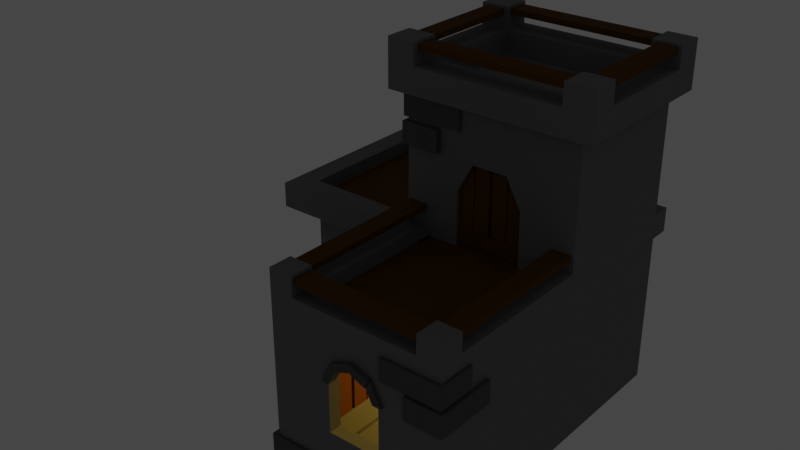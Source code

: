 # Source: MainTown.blend  (saved by Blender 2.83.19; exported with 4.5.12 LTS)
import bpy
from mathutils import Matrix  # noqa: F401  (used for matrix-valued properties, if any)

bpy.ops.wm.read_factory_settings(use_empty=True)
scene = bpy.context.scene
scene.name = 'Scene'

# ---- collections
col_collection = bpy.data.collections.new('Collection'); scene.collection.children.link(col_collection)
col_stone = bpy.data.collections.new('Stone'); scene.collection.children.link(col_stone)
col_wood = bpy.data.collections.new('Wood'); scene.collection.children.link(col_wood)
col_darkstone = bpy.data.collections.new('DarkStone'); scene.collection.children.link(col_darkstone)
col_grass = bpy.data.collections.new('gRASS'); scene.collection.children.link(col_grass)

# ---- materials (node trees are filled in below, after node groups)
mat_stone = bpy.data.materials.new('Stone')
mat_wood = bpy.data.materials.new('Wood')
mat_darkstone = bpy.data.materials.new('DarkStone')
mat_darkstone_001 = bpy.data.materials.new('DarkStone.001')

# ---- material node trees
mat_stone.use_nodes = True; mat_stone.node_tree.nodes.clear()
_N = mat_stone.node_tree.nodes; _L = mat_stone.node_tree.links
n0 = _N.new('ShaderNodeBsdfPrincipled'); n0.name = 'Principled BSDF'; n0.location = (10, 300)
n0.distribution = 'GGX'
n0.subsurface_method = 'BURLEY'
n0.inputs[0].default_value = (0.1952, 0.1952, 0.1952, 1.0)
n0.inputs[2].default_value = 0.8818
n0.inputs[3].default_value = 1.45
n0.inputs[13].default_value = 0.08636
n0.inputs[27].default_value = (0.0, 0.0, 0.0, 1.0)
n0.inputs[28].default_value = 1.0
n1 = _N.new('ShaderNodeOutputMaterial'); n1.name = 'Material Output'; n1.location = (300, 300)
_L.new(n0.outputs[0], n1.inputs[0])
n1.is_active_output = True
mat_wood.use_nodes = True; mat_wood.node_tree.nodes.clear()
_N = mat_wood.node_tree.nodes; _L = mat_wood.node_tree.links
n0 = _N.new('ShaderNodeBsdfPrincipled'); n0.name = 'Principled BSDF'; n0.location = (10, 300)
n0.distribution = 'GGX'
n0.subsurface_method = 'BURLEY'
n0.inputs[0].default_value = (0.1158, 0.04129, 0.004363, 1.0)
n0.inputs[2].default_value = 0.7591
n0.inputs[3].default_value = 1.45
n0.inputs[13].default_value = 0.08182
n0.inputs[27].default_value = (0.0, 0.0, 0.0, 1.0)
n0.inputs[28].default_value = 1.0
n1 = _N.new('ShaderNodeOutputMaterial'); n1.name = 'Material Output'; n1.location = (300, 300)
_L.new(n0.outputs[0], n1.inputs[0])
n1.is_active_output = True
mat_darkstone.use_nodes = True; mat_darkstone.node_tree.nodes.clear()
_N = mat_darkstone.node_tree.nodes; _L = mat_darkstone.node_tree.links
n0 = _N.new('ShaderNodeOutputMaterial'); n0.name = 'Material Output'; n0.location = (300, 300)
n1 = _N.new('ShaderNodeBsdfPrincipled'); n1.name = 'Principled BSDF'; n1.location = (10, 300)
n1.distribution = 'GGX'
n1.subsurface_method = 'BURLEY'
n1.inputs[0].default_value = (0.1092, 0.1092, 0.1092, 1.0)
n1.inputs[2].default_value = 0.7364
n1.inputs[3].default_value = 1.45
n1.inputs[13].default_value = 0.01364
n1.inputs[27].default_value = (0.0, 0.0, 0.0, 1.0)
n1.inputs[28].default_value = 1.0
_L.new(n1.outputs[0], n0.inputs[0])
n0.is_active_output = True
mat_darkstone_001.use_nodes = True; mat_darkstone_001.node_tree.nodes.clear()
_N = mat_darkstone_001.node_tree.nodes; _L = mat_darkstone_001.node_tree.links
n0 = _N.new('ShaderNodeOutputMaterial'); n0.name = 'Material Output'; n0.location = (300, 300)
n1 = _N.new('ShaderNodeBsdfPrincipled'); n1.name = 'Principled BSDF'; n1.location = (10, 300)
n1.distribution = 'GGX'
n1.subsurface_method = 'BURLEY'
n1.inputs[0].default_value = (0.1092, 0.1092, 0.1092, 1.0)
n1.inputs[2].default_value = 0.7364
n1.inputs[3].default_value = 1.45
n1.inputs[13].default_value = 0.01364
n1.inputs[27].default_value = (0.0, 0.0, 0.0, 1.0)
n1.inputs[28].default_value = 1.0
_L.new(n1.outputs[0], n0.inputs[0])
n0.is_active_output = True

# ---- world
world_world = bpy.data.worlds.new('World'); scene.world = world_world
world_world.use_nodes = True; world_world.node_tree.nodes.clear()
_N = world_world.node_tree.nodes; _L = world_world.node_tree.links
n0 = _N.new('ShaderNodeOutputWorld'); n0.name = 'World Output'; n0.location = (300, 300)
n1 = _N.new('ShaderNodeBackground'); n1.name = 'Background'; n1.location = (10, 300)
n1.inputs[0].default_value = (0.05088, 0.05088, 0.05088, 1.0)
_L.new(n1.outputs[0], n0.inputs[0])
n0.is_active_output = True
world_world.color = (0.05088, 0.05088, 0.05088)
world_world.use_sun_shadow = False
world_world.sun_shadow_jitter_overblur = 0.0

# ---- lights
light_001 = bpy.data.lights.new('Точечный источник.001', 'POINT')
light_001.color = (1.0, 0.653, 0.1001)
light_001.transmission_factor = 0.0
light_001.energy = 280.5
light_001.shadow_soft_size = 0.07
light_001.shadow_maximum_resolution = 0.006
light_001.use_absolute_resolution = True

# ---- meshes
me_cube_004 = bpy.data.meshes.new('Cube.004')
me_cube_004.from_pydata([(-1.0, -0.4129, -0.94), (-0.7267, -0.7267, 1.0), (-1.0, 0.4129, -0.94), (-0.7267, 0.7267, 1.0), (0.3008, -1.0, -0.3008), (0.7267, -0.7267, 1.0), (1.0, 1.0, -1.0), (0.7267, 0.7267, 1.0), (-1.0, 2.623, -1.0), (1.0, 2.623, -1.0), (1.0, 2.623, 1.0), (-1.277, 0.7181, 0.7158), (-1.992, 0.7181, 0.7197), (-0.8359, 1.194, 2.676), (0.8359, 1.194, 2.676), (-0.8359, 2.429, 2.676), (0.8359, 2.429, 2.676), (-1.0, -0.239, 0.1742), (0.3757, 1.0, 1.452), (0.2342, -1.0, 0.4616), (-1.0, 2.071, 1.242), (-1.0, 0.239, 0.1742), (-1.148, 0.7181, 0.7156), (-1.0, 0.7181, 1.0), (-1.159, 0.8706, 2.676), (1.159, 0.8706, 2.676), (-1.159, 2.753, 2.676), (1.159, 2.753, 2.676), (-1.426, 1.0, -0.2281), (-0.3008, -1.0, -0.3008), (-1.0, -0.09684, 0.2302), (-1.0, 0.06531, 0.2289), (-0.2342, -1.0, 0.4616), (-1.501, 1.0, 0.3556), (-1.0, -0.4129, -0.1141), (-1.0, 0.4129, -0.1141), (-1.785, 1.0, 0.3556), (-1.861, 1.0, -0.2281), (-2.286, 2.623, 1.0), (-2.286, 2.623, -1.0), (-1.605, 1.0, 0.4088), (-1.0, 1.0, -1.0), (-1.681, 1.0, 0.4088), (-2.286, 1.0, -1.0), (-1.0, 1.552, 1.242), (-2.286, 1.0, 1.0), (-1.426, 1.0, 0.2281), (-1.861, 1.0, 0.2281), (0.9992, 2.859, 0.7217), (0.9992, 2.859, 1.0), (0.9992, 2.623, 0.7217), (0.9992, 2.623, 1.0), (-0.7267, -0.7267, 0.8047), (-0.7267, 0.7267, 0.8047), (0.7267, -0.7267, 0.8047), (0.7267, 0.7267, 0.8047), (-1.426, 1.11, -0.2281), (-1.501, 1.11, 0.3556), (-1.785, 1.11, 0.3556), (-1.861, 1.11, -0.2281), (-1.605, 1.11, 0.4088), (-1.681, 1.11, 0.4088), (-1.426, 1.11, 0.2281), (-1.861, 1.11, 0.2281), (-0.8822, -0.4129, -0.9285), (-0.8822, 0.4129, -0.9285), (1.118, 1.0, -0.9886), (-0.8822, -0.239, 0.1856), (-0.8822, 0.239, 0.1856), (-0.8822, -0.09684, 0.2416), (-0.8822, 0.06531, 0.2403), (-0.8822, -0.4129, -0.1027), (-0.8822, 0.4129, -0.1027), (-1.0, -1.0, -1.0), (-0.0509, -1.0, 0.5476), (0.0509, -1.0, 0.5476), (1.0, -1.0, -1.0), (1.0, -1.0, 1.0), (-1.0, -1.0, 1.0), (0.3008, -1.0, 0.3008), (-0.3008, -1.0, 0.3008), (0.3008, -0.8542, -0.3008), (0.2342, -0.8542, 0.4616), (-0.3008, -0.8542, -0.3008), (-0.2342, -0.8542, 0.4616), (-0.0509, -0.8542, 0.5476), (0.0509, -0.8542, 0.5476), (0.3008, -0.8542, 0.3008), (-0.3008, -0.8542, 0.3008), (-1.0, -0.7266, 1.0), (-0.7262, -1.0, 1.0), (0.7243, -1.0, 1.0), (1.0, -0.7266, 1.0), (-0.3752, 1.0, 0.8329), (0.3804, 1.0, 0.8329), (0.7267, -0.7267, 1.216), (1.0, -1.0, 1.216), (0.7243, -1.0, 1.216), (1.0, -0.7266, 1.216), (-0.7267, -0.7267, 1.225), (-1.0, -1.0, 1.225), (-1.0, -0.7266, 1.225), (-0.7262, -1.0, 1.225), (-2.055, 1.0, 1.0), (-2.286, 1.231, 1.0), (-2.286, 2.392, 1.0), (-2.055, 2.623, 1.0), (-0.8379, 0.8706, 2.676), (-1.159, 1.194, 2.676), (-1.159, 2.427, 2.676), (-0.8372, 2.753, 2.676), (0.8362, 2.753, 2.676), (1.159, 2.431, 2.676), (1.159, 1.194, 2.676), (0.8362, 0.8706, 2.676), (-0.8359, 1.194, 2.408), (0.8359, 1.194, 2.408), (-0.8359, 2.429, 2.408), (0.8359, 2.429, 2.408), (-0.8359, 1.194, 2.923), (-1.159, 0.8706, 2.923), (-0.8379, 0.8706, 2.923), (-1.159, 1.194, 2.923), (0.8359, 1.194, 2.918), (1.159, 0.8706, 2.918), (1.159, 1.194, 2.918), (0.8362, 0.8706, 2.918), (0.8359, 2.429, 2.916), (1.159, 2.753, 2.916), (0.8362, 2.753, 2.916), (1.159, 2.431, 2.916), (-0.8359, 2.429, 2.919), (-1.159, 2.753, 2.919), (-1.159, 2.427, 2.919), (-0.8372, 2.753, 2.919), (-1.159, 2.753, 2.38), (1.159, 2.753, 2.38), (-1.159, 0.8706, 2.38), (1.159, 0.8706, 2.384), (-1.0, 1.597, 1.703), (-1.0, 2.027, 1.703), (1.0, 2.623, 2.381), (0.201, 1.0, 1.781), (-1.0, 2.623, 1.0), (-0.3745, 1.0, 1.452), (-1.0, 1.738, 1.776), (-1.0, 1.886, 1.776), (-0.1998, 1.0, 1.78), (-1.0, 2.623, 2.381), (-1.0, 1.552, 1.587), (-1.0, 2.071, 1.587), (-0.8868, 2.071, 1.242), (-0.8868, 1.552, 1.242), (-0.8868, 1.597, 1.703), (-0.8868, 2.027, 1.703), (-0.8868, 1.738, 1.776), (-0.8868, 1.886, 1.776), (-0.8868, 1.552, 1.587), (-0.8868, 2.071, 1.587), (-1.0, 0.8935, 0.7978), (-1.0, 0.8599, 0.7179), (1.0, -1.0, 0.7357), (-1.148, 1.0, 0.7156), (-0.7267, 0.5521, 1.0), (-2.055, 0.7181, 1.0), (-1.992, 1.0, 0.7197), (-1.0, 2.623, 0.7217), (1.0, 1.0, 0.7436), (-1.277, 1.0, 0.7158), (-2.286, 2.444, 0.7267), (-1.0, -1.0, 0.7139), (-2.286, 1.0, 0.7155), (-2.126, 1.0, 0.7166), (-0.7222, -1.0, 0.7161), (-1.0, 0.8126, 0.8454), (-1.0, 0.676, 0.7176), (-2.286, 0.7181, 1.0), (-1.0, 0.5496, 1.0), (-0.4221, -1.0, 0.7184), (-1.0, 1.0, 0.7179), (-1.0, -0.6744, 0.7164), (-1.0, -0.853, 0.715), (0.7336, -1.0, 0.7336), (0.4363, -1.0, 0.7313), (-2.286, 1.228, 0.7172), (-2.286, 2.623, 0.723), (-2.286, 0.7181, 0.7155), (-2.126, 0.7181, 0.7166), (-1.0, 0.7181, 0.7179), (-2.537, 2.623, 1.0), (-2.537, 1.0, 1.0), (-2.537, 1.231, 1.0), (-2.537, 2.392, 1.0), (-2.537, 2.444, 0.7267), (-2.537, 1.0, 0.7155), (-2.537, 0.7181, 1.0), (-2.537, 1.228, 0.7172), (-2.537, 2.623, 0.723), (-2.537, 0.7181, 0.7155), (-2.286, 2.859, 1.0), (-2.055, 2.859, 1.0), (-1.0, 2.859, 1.0), (-1.0, 2.859, 0.7217), (-2.286, 2.859, 0.723), (-2.537, 2.859, 1.0), (-2.537, 2.859, 0.723), (0.7267, 1.111, 1.0), (-0.7267, 1.111, 0.8047), (0.7267, 1.111, 0.8047), (-0.7227, 0.999, 0.6433), (0.7303, 0.999, 0.6433), (1.0, 1.0, 1.0), (0.7303, 1.0, 0.648), (-1.0, 1.0, 2.381), (-1.0, 1.0, 1.0), (1.0, 1.0, 2.383), (-0.7227, 1.0, 0.648), (0.3757, 1.159, 1.452), (-0.3752, 1.159, 0.8329), (0.3804, 1.159, 0.8329), (0.201, 1.159, 1.781), (-0.3745, 1.159, 1.452), (-0.1998, 1.159, 1.78)], [(6, 66)], [(213, 215, 138, 137), (6, 167, 161, 76), (19, 75, 86, 82), (41, 6, 76, 73), (1, 5, 54, 52), (8, 166, 143, 10, 9), (8, 41, 43, 39), (211, 167, 6, 9, 10), (6, 41, 8, 9), (187, 12, 176), (105, 104, 45, 171, 184, 169, 185, 38), (15, 13, 115, 117), (215, 141, 136, 138), (141, 148, 135, 136), (148, 213, 137, 135), (78, 90, 102, 100), (7, 5, 92, 211), (5, 91, 97, 95), (202, 201, 49, 48), (184, 171, 172, 165, 168, 162, 179, 166, 185, 169), (103, 214, 179, 162, 168, 165, 172, 171, 45), (143, 166, 50, 51), (14, 13, 107, 114), (15, 16, 111, 110), (16, 14, 113, 112), (13, 15, 109, 108), (0, 2, 41, 73), (34, 0, 73, 170, 181), (2, 35, 160, 179, 41), (31, 30, 180, 175), (30, 17, 34, 181, 180), (21, 31, 175, 160, 35), (11, 22, 23), (12, 11, 23, 164, 176), (171, 184, 169, 185, 39, 43), (22, 188, 23), (46, 28, 41, 179, 162), (37, 47, 172, 171, 43), (28, 37, 43, 41), (42, 40, 168, 165), (40, 33, 46, 162, 168), (36, 42, 165, 172, 47), (38, 185, 166, 143), (166, 202, 48, 50), (51, 50, 48, 49), (55, 53, 52, 54), (5, 7, 55, 54), (3, 163, 1, 52, 53), (46, 33, 57, 62), (47, 37, 59, 63), (33, 40, 60, 57), (36, 47, 63, 58), (37, 28, 56, 59), (28, 46, 62, 56), (42, 36, 58, 61), (40, 42, 61, 60), (34, 17, 67, 71), (0, 34, 71, 64), (17, 30, 69, 67), (21, 35, 72, 68), (35, 2, 65, 72), (2, 0, 64, 65), (31, 21, 68, 70), (30, 31, 70, 69), (29, 80, 173, 170, 73), (79, 4, 76, 161, 182), (4, 29, 73, 76), (29, 4, 81, 83), (74, 75, 183, 178), (32, 80, 88, 84), (32, 74, 178, 173, 80), (75, 19, 79, 182, 183), (80, 29, 83, 88), (79, 19, 82, 87), (4, 79, 87, 81), (74, 32, 84, 85), (75, 74, 85, 86), (95, 97, 96), (89, 1, 163, 177), (90, 1, 99, 102), (91, 5, 1, 90), (92, 5, 95, 98), (216, 214, 3), (212, 7, 211), (98, 95, 96), (91, 77, 96, 97), (77, 92, 98, 96), (99, 101, 100), (102, 99, 100), (1, 89, 101, 99), (89, 78, 100, 101), (115, 116, 118, 117), (24, 107, 121, 120), (108, 24, 120, 122), (26, 109, 133, 132), (110, 26, 132, 134), (16, 112, 130, 127), (27, 111, 129, 128), (14, 114, 126, 123), (114, 25, 124, 126), (16, 15, 117, 118), (14, 16, 118, 116), (13, 14, 116, 115), (121, 119, 120), (122, 120, 119), (13, 108, 122, 119), (107, 13, 119, 121), (125, 123, 124), (126, 124, 123), (113, 14, 123, 125), (25, 113, 125, 124), (129, 127, 128), (130, 128, 127), (111, 16, 127, 129), (112, 27, 128, 130), (133, 131, 132), (134, 132, 131), (15, 110, 134, 131), (109, 15, 131, 133), (136, 135, 26, 110, 111, 27), (135, 137, 24, 108, 109, 26), (137, 138, 25, 114, 107, 24), (138, 136, 27, 112, 113, 25), (139, 145, 155, 153), (10, 143, 148, 141), (211, 10, 141, 215), (147, 144, 221, 222), (44, 20, 143, 214), (149, 44, 214, 213), (20, 150, 148, 143), (44, 149, 157, 152), (146, 145, 213, 148), (149, 139, 153, 157), (145, 139, 149, 213), (140, 146, 148, 150), (145, 146, 156, 155), (140, 150, 158, 154), (150, 20, 151, 158), (146, 140, 154, 156), (20, 44, 152, 151), (143, 214, 179, 166), (161, 167, 211, 92, 77), (186, 187, 176), (181, 170, 78), (175, 180, 78, 89, 177, 174), (174, 177, 214), (160, 175, 174, 159), (159, 174, 214), (178, 183, 77, 91, 90, 78), (173, 178, 78), (165, 168, 11, 12), (179, 214, 23, 188), (103, 45, 176, 164), (177, 163, 3, 214), (106, 143, 201, 200), (185, 166, 8, 39), (170, 173, 78), (186, 176, 195, 198), (179, 160, 159), (159, 214, 179), (180, 181, 78), (45, 104, 191, 190), (185, 169, 193, 197), (168, 162, 22, 11), (171, 172, 187, 186), (183, 182, 77), (182, 161, 77), (214, 103, 164, 23), (172, 165, 12, 187), (162, 179, 188, 22), (166, 185, 203, 202), (197, 193, 189), (196, 194, 190), (193, 196, 190, 191, 192, 189), (190, 194, 198, 195), (184, 171, 194, 196), (171, 186, 198, 194), (169, 184, 196, 193), (105, 38, 189, 192), (176, 45, 190, 195), (104, 105, 192, 191), (203, 199, 200, 201, 202), (199, 203, 205, 204), (201, 143, 51, 49), (197, 189, 204, 205), (185, 197, 205, 203), (38, 106, 200, 199), (189, 38, 199, 204), (55, 7, 206, 208), (53, 55, 208, 207), (53, 207, 216, 3), (212, 216, 209, 210), (18, 94, 212, 211), (144, 147, 213, 214), (93, 144, 214, 216), (94, 93, 216, 212), (142, 18, 211, 215), (147, 142, 215, 213), (211, 7, 206), (3, 207, 214), (209, 53, 3), (18, 142, 220, 217), (144, 93, 218, 221), (94, 18, 217, 219), (142, 147, 222, 220), (93, 94, 219, 218)])
_uv = me_cube_004.uv_layers.new(name='UVMap')
_uv.uv.foreach_set('vector', [0.875, 0.5, 0.625, 0.5, 0.625, 0.5, 0.875, 0.5, 0.375, 0.5, 0.5933, 0.5, 0.592, 0.75, 0.375, 0.75, 0.5883, 0.8251, 0.614, 0.7912, 0.614, 0.7912, 0.5883, 0.8251, 0.125, 0.5, 0.375, 0.5, 0.375, 0.75, 0.125, 0.75, 0.8408, 0.7158, 0.6592, 0.7158, 0.6592, 0.7158, 0.8408, 0.7158, 0.375, 0.25, 0.595, 0.25, 0.625, 0.25, 0.625, 0.5, 0.375, 0.5, 0.125, 0.5, 0.125, 0.5, 0.125, 0.5, 0.125, 0.5, 0.625, 0.5, 0.5933, 0.5, 0.375, 0.5, 0.375, 0.5, 0.625, 0.5, 0.375, 0.5, 0.125, 0.5, 0.125, 0.5, 0.375, 0.5, 0.6081, 0.25, 0.6214, 0.25, 0.625, 0.25, 0.0, 0.0, 0.0, 0.0, 0.0, 0.0, 0.0, 0.0, 0.0, 0.0, 0.0, 0.0, 0.0, 0.0, 0.0, 0.0, 0.8401, 0.5, 0.8401, 0.5, 0.8401, 0.5, 0.8401, 0.5, 0.625, 0.5, 0.625, 0.5, 0.625, 0.5, 0.625, 0.5, 0.625, 0.5, 0.625, 0.25, 0.625, 0.25, 0.625, 0.5, 0.875, 0.5, 0.875, 0.5, 0.875, 0.5, 0.875, 0.5, 0.625, 1.0, 0.625, 0.9658, 0.625, 0.9658, 0.625, 1.0, 0.6592, 0.5342, 0.6592, 0.7158, 0.625, 0.7158, 0.625, 0.5, 0.6592, 0.7158, 0.6595, 0.75, 0.6595, 0.75, 0.6592, 0.7158, 0.0, 0.0, 0.0, 0.0, 0.0, 0.0, 0.0, 0.0, 0.0, 0.0, 0.0, 0.0, 0.0, 0.0, 0.0, 0.0, 0.0, 0.0, 0.0, 0.0, 0.0, 0.0, 0.0, 0.0, 0.0, 0.0, 0.0, 0.0, 0.0, 0.0, 0.0, 0.0, 0.0, 0.0, 0.0, 0.0, 0.0, 0.0, 0.0, 0.0, 0.0, 0.0, 0.0, 0.0, 0.0, 0.0, 0.0, 0.0, 0.0, 0.0, 0.0, 0.0, 0.0, 0.0, 0.6599, 0.5, 0.8401, 0.5, 0.8403, 0.5, 0.6598, 0.5, 0.8401, 0.5, 0.6599, 0.5, 0.6598, 0.5, 0.8403, 0.5, 0.6599, 0.5, 0.6599, 0.5, 0.625, 0.5, 0.625, 0.5, 0.8401, 0.5, 0.8401, 0.5, 0.875, 0.5, 0.875, 0.5, 0.4349, 0.05988, 0.4349, 0.1901, 0.375, 0.25, 0.375, 0.0, 0.5651, 0.05988, 0.4349, 0.05988, 0.375, 0.0, 0.59, 0.0, 0.61, 0.01499, 0.4349, 0.1901, 0.5651, 0.1901, 0.6107, 0.2357, 0.5919, 0.25, 0.375, 0.25, 0.6095, 0.1924, 0.6095, 0.05755, 0.6194, 0.02075, 0.6196, 0.23, 0.6095, 0.05755, 0.5806, 0.09, 0.5651, 0.05988, 0.61, 0.01499, 0.6194, 0.02075, 0.5806, 0.16, 0.6095, 0.1924, 0.6196, 0.23, 0.6107, 0.2357, 0.5651, 0.1901, 0.6216, 0.25, 0.6094, 0.25, 0.625, 0.25, 0.6214, 0.25, 0.6216, 0.25, 0.625, 0.25, 0.625, 0.25, 0.625, 0.25, 0.5882, 0.25, 0.6117, 0.25, 0.6145, 0.25, 0.5983, 0.25, 0.375, 0.25, 0.125, 0.5, 0.6094, 0.25, 0.5919, 0.25, 0.625, 0.25, 0.58, 0.25, 0.42, 0.25, 0.375, 0.25, 0.5919, 0.25, 0.6094, 0.25, 0.42, 0.25, 0.58, 0.25, 0.6081, 0.25, 0.5882, 0.25, 0.375, 0.25, 0.42, 0.25, 0.42, 0.25, 0.375, 0.25, 0.375, 0.25, 0.6176, 0.25, 0.6176, 0.25, 0.6216, 0.25, 0.6214, 0.25, 0.6176, 0.25, 0.5874, 0.25, 0.58, 0.25, 0.6094, 0.25, 0.6216, 0.25, 0.5874, 0.25, 0.6176, 0.25, 0.6214, 0.25, 0.6081, 0.25, 0.58, 0.25, 0.0, 0.0, 0.0, 0.0, 0.0, 0.0, 0.0, 0.0, 0.595, 0.25, 0.595, 0.25, 0.595, 0.25, 0.595, 0.25, 0.0, 0.0, 0.0, 0.0, 0.0, 0.0, 0.0, 0.0, 0.6592, 0.5342, 0.8408, 0.5342, 0.8408, 0.7158, 0.6592, 0.7158, 0.6592, 0.7158, 0.6592, 0.5342, 0.6592, 0.5342, 0.6592, 0.7158, 0.8408, 0.5342, 0.8408, 0.556, 0.8408, 0.7158, 0.8408, 0.7158, 0.8408, 0.5342, 0.58, 0.25, 0.5874, 0.25, 0.5874, 0.25, 0.58, 0.25, 0.58, 0.25, 0.42, 0.25, 0.42, 0.25, 0.58, 0.25, 0.5874, 0.25, 0.6176, 0.25, 0.6176, 0.25, 0.5874, 0.25, 0.5874, 0.25, 0.58, 0.25, 0.58, 0.25, 0.5874, 0.25, 0.42, 0.25, 0.42, 0.25, 0.42, 0.25, 0.42, 0.25, 0.42, 0.25, 0.58, 0.25, 0.58, 0.25, 0.42, 0.25, 0.6176, 0.25, 0.5874, 0.25, 0.5874, 0.25, 0.6176, 0.25, 0.6176, 0.25, 0.6176, 0.25, 0.6176, 0.25, 0.6176, 0.25, 0.5651, 0.05988, 0.5806, 0.09, 0.5806, 0.09, 0.5651, 0.05988, 0.4349, 0.05988, 0.5651, 0.05988, 0.5651, 0.05988, 0.4349, 0.05988, 0.5806, 0.09, 0.6095, 0.05755, 0.6095, 0.05755, 0.5806, 0.09, 0.5806, 0.16, 0.5651, 0.1901, 0.5651, 0.1901, 0.5806, 0.16, 0.5651, 0.1901, 0.4349, 0.1901, 0.4349, 0.1901, 0.5651, 0.1901, 0.4349, 0.1901, 0.4349, 0.05988, 0.4349, 0.05988, 0.4349, 0.1901, 0.6095, 0.1924, 0.5806, 0.16, 0.5806, 0.16, 0.6095, 0.1924, 0.6095, 0.05755, 0.6095, 0.1924, 0.6095, 0.1924, 0.6095, 0.05755, 0.4227, 0.9523, 0.5773, 0.9523, 0.606, 0.981, 0.59, 1.0, 0.375, 1.0, 0.5773, 0.7977, 0.4227, 0.7977, 0.375, 0.75, 0.592, 0.75, 0.6068, 0.7682, 0.4227, 0.7977, 0.4227, 0.9523, 0.375, 1.0, 0.375, 0.75, 0.4227, 0.9523, 0.4227, 0.7977, 0.4227, 0.7977, 0.4227, 0.9523, 0.614, 0.9588, 0.614, 0.7912, 0.6185, 0.7745, 0.6183, 0.9749, 0.5883, 0.9249, 0.5773, 0.9523, 0.5773, 0.9523, 0.5883, 0.9249, 0.5883, 0.9249, 0.614, 0.9588, 0.6183, 0.9749, 0.606, 0.981, 0.5773, 0.9523, 0.614, 0.7912, 0.5883, 0.8251, 0.5773, 0.7977, 0.6068, 0.7682, 0.6185, 0.7745, 0.5773, 0.9523, 0.4227, 0.9523, 0.4227, 0.9523, 0.5773, 0.9523, 0.5773, 0.7977, 0.5883, 0.8251, 0.5883, 0.8251, 0.5773, 0.7977, 0.4227, 0.7977, 0.5773, 0.7977, 0.5773, 0.7977, 0.4227, 0.7977, 0.614, 0.9588, 0.5883, 0.9249, 0.5883, 0.9249, 0.614, 0.9588, 0.614, 0.7912, 0.614, 0.9588, 0.614, 0.9588, 0.614, 0.7912, 0.6592, 0.7158, 0.6595, 0.75, 0.625, 0.75, 0.875, 0.7158, 0.8408, 0.7158, 0.8408, 0.556, 0.875, 0.5563, 0.8408, 0.75, 0.8408, 0.7158, 0.8408, 0.7158, 0.8408, 0.75, 0.6595, 0.75, 0.6592, 0.7158, 0.8408, 0.7158, 0.8408, 0.75, 0.625, 0.7158, 0.6592, 0.7158, 0.6592, 0.7158, 0.625, 0.7158, 0.8403, 0.5, 0.875, 0.5, 0.8408, 0.5342, 0.6587, 0.5, 0.6592, 0.5342, 0.625, 0.5, 0.625, 0.7158, 0.6592, 0.7158, 0.625, 0.75, 0.625, 0.7845, 0.625, 0.75, 0.625, 0.75, 0.625, 0.7845, 0.625, 0.75, 0.625, 0.7158, 0.625, 0.7158, 0.625, 0.75, 0.8408, 0.7158, 0.875, 0.7158, 0.875, 0.75, 0.8408, 0.75, 0.8408, 0.7158, 0.875, 0.75, 0.8408, 0.7158, 0.875, 0.7158, 0.875, 0.7158, 0.8408, 0.7158, 0.625, 0.03418, 0.625, 0.0, 0.625, 0.0, 0.625, 0.03418, 0.8401, 0.5, 0.6599, 0.5, 0.6599, 0.5, 0.8401, 0.5, 0.875, 0.5, 0.8403, 0.5, 0.8403, 0.5, 0.875, 0.5, 0.875, 0.5, 0.875, 0.5, 0.875, 0.5, 0.875, 0.5, 0.875, 0.5, 0.875, 0.5, 0.875, 0.5, 0.875, 0.5, 0.625, 0.2847, 0.625, 0.25, 0.625, 0.25, 0.625, 0.2847, 0.6599, 0.5, 0.625, 0.5, 0.625, 0.5, 0.6599, 0.5, 0.625, 0.5, 0.625, 0.4652, 0.625, 0.4652, 0.625, 0.5, 0.6599, 0.5, 0.6598, 0.5, 0.6598, 0.5, 0.6599, 0.5, 0.6598, 0.5, 0.625, 0.5, 0.625, 0.5, 0.6598, 0.5, 0.6599, 0.5, 0.8401, 0.5, 0.8401, 0.5, 0.6599, 0.5, 0.6599, 0.5, 0.6599, 0.5, 0.6599, 0.5, 0.6599, 0.5, 0.8401, 0.5, 0.6599, 0.5, 0.6599, 0.5, 0.8401, 0.5, 0.8403, 0.5, 0.8401, 0.5, 0.875, 0.5, 0.875, 0.5, 0.875, 0.5, 0.8401, 0.5, 0.8401, 0.5, 0.875, 0.5, 0.875, 0.5, 0.8401, 0.5, 0.8403, 0.5, 0.8401, 0.5, 0.8401, 0.5, 0.8403, 0.5, 0.625, 0.5, 0.6599, 0.5, 0.625, 0.5, 0.6598, 0.5, 0.625, 0.5, 0.6599, 0.5, 0.625, 0.5, 0.6599, 0.5, 0.6599, 0.5, 0.625, 0.5, 0.625, 0.5, 0.625, 0.5, 0.625, 0.5, 0.625, 0.5, 0.6598, 0.5, 0.6599, 0.5, 0.625, 0.5, 0.625, 0.5, 0.625, 0.5, 0.6599, 0.5, 0.6598, 0.5, 0.6599, 0.5, 0.6599, 0.5, 0.6598, 0.5, 0.625, 0.5, 0.625, 0.5, 0.625, 0.5, 0.625, 0.5, 0.875, 0.5, 0.8401, 0.5, 0.875, 0.5, 0.8403, 0.5, 0.875, 0.5, 0.8401, 0.5, 0.8401, 0.5, 0.8403, 0.5, 0.8403, 0.5, 0.8401, 0.5, 0.875, 0.5, 0.8401, 0.5, 0.8401, 0.5, 0.875, 0.5, 0.625, 0.5, 0.625, 0.25, 0.625, 0.25, 0.625, 0.2847, 0.625, 0.4652, 0.625, 0.5, 0.875, 0.5, 0.875, 0.5, 0.875, 0.5, 0.875, 0.5, 0.875, 0.5, 0.875, 0.5, 0.875, 0.5, 0.625, 0.5, 0.625, 0.5, 0.6598, 0.5, 0.8403, 0.5, 0.875, 0.5, 0.625, 0.5, 0.625, 0.5, 0.625, 0.5, 0.625, 0.5, 0.625, 0.5, 0.625, 0.5, 0.875, 0.5, 0.875, 0.5, 0.875, 0.5, 0.875, 0.5, 0.625, 0.5, 0.625, 0.25, 0.625, 0.25, 0.625, 0.5, 0.625, 0.5, 0.625, 0.5, 0.625, 0.5, 0.625, 0.5, 0.8402, 0.5, 0.8402, 0.5, 0.8402, 0.5, 0.8402, 0.5, 0.875, 0.5, 0.875, 0.5, 0.875, 0.5, 0.875, 0.5, 0.875, 0.5, 0.875, 0.5, 0.875, 0.5, 0.875, 0.5, 0.875, 0.5, 0.875, 0.5, 0.875, 0.5, 0.875, 0.5, 0.875, 0.5, 0.875, 0.5, 0.875, 0.5, 0.875, 0.5, 0.875, 0.5, 0.875, 0.5, 0.875, 0.5, 0.875, 0.5, 0.875, 0.5, 0.875, 0.5, 0.875, 0.5, 0.875, 0.5, 0.875, 0.5, 0.875, 0.5, 0.875, 0.5, 0.875, 0.5, 0.875, 0.5, 0.875, 0.5, 0.875, 0.5, 0.875, 0.5, 0.875, 0.5, 0.875, 0.5, 0.875, 0.5, 0.875, 0.5, 0.875, 0.5, 0.875, 0.5, 0.875, 0.5, 0.875, 0.5, 0.875, 0.5, 0.875, 0.5, 0.875, 0.5, 0.875, 0.5, 0.875, 0.5, 0.875, 0.5, 0.875, 0.5, 0.875, 0.5, 0.875, 0.5, 0.875, 0.5, 0.875, 0.5, 0.875, 0.5, 0.0, 0.0, 0.0, 0.0, 0.0, 0.0, 0.0, 0.0, 0.592, 0.75, 0.5933, 0.5, 0.625, 0.5, 0.625, 0.7158, 0.625, 0.75, 0.5882, 0.25, 0.6081, 0.25, 0.625, 0.25, 0.61, 0.01499, 0.59, 0.0, 0.625, 0.0, 0.6196, 0.23, 0.6194, 0.02075, 0.625, 0.0, 0.625, 0.03418, 0.625, 0.1937, 0.6219, 0.2385, 0.6219, 0.2385, 0.625, 0.1937, 0.625, 0.25, 0.6107, 0.2357, 0.6196, 0.23, 0.6219, 0.2385, 0.6141, 0.2391, 0.6141, 0.2391, 0.6219, 0.2385, 0.625, 0.25, 0.6183, 0.9749, 0.6185, 0.7745, 0.625, 0.75, 0.625, 0.7845, 0.625, 0.9658, 0.625, 1.0, 0.606, 0.981, 0.6183, 0.9749, 0.625, 1.0, 0.6214, 0.25, 0.6216, 0.25, 0.6216, 0.25, 0.6214, 0.25, 0.5919, 0.25, 0.625, 0.25, 0.625, 0.25, 0.5919, 0.25, 0.625, 0.25, 0.625, 0.25, 0.625, 0.25, 0.625, 0.25, 0.875, 0.5563, 0.8408, 0.556, 0.8408, 0.5342, 0.875, 0.5, 0.0, 0.0, 0.0, 0.0, 0.0, 0.0, 0.0, 0.0, 0.5983, 0.25, 0.595, 0.25, 0.375, 0.25, 0.375, 0.25, 0.59, 1.0, 0.606, 0.981, 0.625, 1.0, 0.5882, 0.25, 0.625, 0.25, 0.625, 0.25, 0.5882, 0.25, 0.5919, 0.25, 0.6107, 0.2357, 0.6141, 0.2391, 0.6141, 0.2391, 0.625, 0.25, 0.5919, 0.25, 0.6194, 0.02075, 0.61, 0.01499, 0.625, 0.0, 0.625, 0.25, 0.625, 0.25, 0.625, 0.25, 0.625, 0.25, 0.5983, 0.25, 0.6145, 0.25, 0.6145, 0.25, 0.5983, 0.25, 0.6216, 0.25, 0.6094, 0.25, 0.6094, 0.25, 0.6216, 0.25, 0.5882, 0.25, 0.6081, 0.25, 0.6081, 0.25, 0.5882, 0.25, 0.6185, 0.7745, 0.6068, 0.7682, 0.625, 0.75, 0.6068, 0.7682, 0.592, 0.75, 0.625, 0.75, 0.875, 0.5, 0.875, 0.5, 0.875, 0.5, 0.875, 0.5, 0.6081, 0.25, 0.6214, 0.25, 0.6214, 0.25, 0.6081, 0.25, 0.6094, 0.25, 0.5919, 0.25, 0.5919, 0.25, 0.6094, 0.25, 0.595, 0.25, 0.5983, 0.25, 0.5983, 0.25, 0.595, 0.25, 0.5983, 0.25, 0.6145, 0.25, 0.625, 0.25, 0.6117, 0.25, 0.5882, 0.25, 0.625, 0.25, 0.6145, 0.25, 0.6117, 0.25, 0.625, 0.25, 0.625, 0.25, 0.625, 0.25, 0.625, 0.25, 0.625, 0.25, 0.5882, 0.25, 0.5882, 0.25, 0.625, 0.25, 0.6117, 0.25, 0.5882, 0.25, 0.5882, 0.25, 0.6117, 0.25, 0.5882, 0.25, 0.5882, 0.25, 0.5882, 0.25, 0.5882, 0.25, 0.6145, 0.25, 0.6117, 0.25, 0.6117, 0.25, 0.6145, 0.25, 0.625, 0.25, 0.625, 0.25, 0.625, 0.25, 0.625, 0.25, 0.625, 0.25, 0.625, 0.25, 0.625, 0.25, 0.625, 0.25, 0.875, 0.5, 0.875, 0.5, 0.875, 0.5, 0.875, 0.5, 0.0, 0.0, 0.0, 0.0, 0.0, 0.0, 0.0, 0.0, 0.0, 0.0, 0.0, 0.0, 0.0, 0.0, 0.0, 0.0, 0.0, 0.0, 0.0, 0.0, 0.0, 0.0, 0.0, 0.0, 0.0, 0.0, 0.5983, 0.25, 0.625, 0.25, 0.625, 0.25, 0.5983, 0.25, 0.5983, 0.25, 0.5983, 0.25, 0.5983, 0.25, 0.5983, 0.25, 0.625, 0.25, 0.625, 0.25, 0.625, 0.25, 0.625, 0.25, 0.625, 0.25, 0.625, 0.25, 0.625, 0.25, 0.625, 0.25, 0.6592, 0.5342, 0.6592, 0.5342, 0.6592, 0.5342, 0.6592, 0.5342, 0.8408, 0.5342, 0.6592, 0.5342, 0.6592, 0.5342, 0.8408, 0.5342, 0.8408, 0.5342, 0.8408, 0.5342, 0.8403, 0.5, 0.8408, 0.5342, 0.6587, 0.5, 0.8403, 0.5, 0.8403, 0.5, 0.6587, 0.5, 0.6598, 0.5, 0.6587, 0.5, 0.6587, 0.5, 0.625, 0.5, 0.8402, 0.5, 0.8402, 0.5, 0.875, 0.5, 0.875, 0.5, 0.8403, 0.5, 0.8402, 0.5, 0.875, 0.5, 0.8403, 0.5, 0.6587, 0.5, 0.8403, 0.5, 0.8403, 0.5, 0.6587, 0.5, 0.6598, 0.5, 0.6598, 0.5, 0.625, 0.5, 0.625, 0.5, 0.8402, 0.5, 0.6598, 0.5, 0.625, 0.5, 0.875, 0.5, 0.625, 0.5, 0.6592, 0.5342, 0.6592, 0.5342, 0.8408, 0.5342, 0.0, 0.0, 0.875, 0.5, 0.0, 0.0, 0.8408, 0.5342, 0.8408, 0.5342, 0.6598, 0.5, 0.6598, 0.5, 0.6598, 0.5, 0.6598, 0.5, 0.8402, 0.5, 0.8403, 0.5, 0.8403, 0.5, 0.8402, 0.5, 0.6587, 0.5, 0.6598, 0.5, 0.6598, 0.5, 0.6587, 0.5, 0.6598, 0.5, 0.8402, 0.5, 0.8402, 0.5, 0.6598, 0.5, 0.8403, 0.5, 0.6587, 0.5, 0.6587, 0.5, 0.8403, 0.5])
me_cube_004.materials.append(mat_stone)
me_cube_004.use_remesh_fix_poles = True
me_cube_004.use_remesh_preserve_attributes = False
me_cube_004.use_mirror_vertex_groups = False
me_cube_004.update()
me_x = bpy.data.meshes.new('Куб')
me_x.from_pydata([(-1.0, -1.0, -1.0), (-1.0, -1.0, 1.0), (-1.0, 1.0, -1.0), (-1.0, 1.0, 1.0), (1.0, -1.0, -1.0), (1.0, -1.0, 1.0), (1.0, 1.0, -1.0), (1.0, 1.0, 1.0)], [], [(0, 1, 3, 2), (2, 3, 7, 6), (6, 7, 5, 4), (4, 5, 1, 0), (2, 6, 4, 0), (7, 3, 1, 5)])
_uv = me_x.uv_layers.new(name='UVКарта')
_uv.uv.foreach_set('vector', [0.375, 0.0, 0.625, 0.0, 0.625, 0.25, 0.375, 0.25, 0.375, 0.25, 0.625, 0.25, 0.625, 0.5, 0.375, 0.5, 0.375, 0.5, 0.625, 0.5, 0.625, 0.75, 0.375, 0.75, 0.375, 0.75, 0.625, 0.75, 0.625, 1.0, 0.375, 1.0, 0.125, 0.5, 0.375, 0.5, 0.375, 0.75, 0.125, 0.75, 0.625, 0.5, 0.875, 0.5, 0.875, 0.75, 0.625, 0.75])
me_x.materials.append(mat_wood)
me_x.use_remesh_fix_poles = True
me_x.use_remesh_preserve_attributes = False
me_x.use_mirror_vertex_groups = False
me_x.update()
me_001 = bpy.data.meshes.new('Куб.001')
me_001.from_pydata([(-1.0, -1.0, -1.0), (-1.0, -1.0, 1.0), (-1.0, 1.0, -1.0), (-1.0, 1.0, 1.0), (1.0, -1.0, -1.0), (1.0, -1.0, 1.0), (1.0, 1.0, -1.0), (1.0, 1.0, 1.0)], [], [(0, 1, 3, 2), (2, 3, 7, 6), (6, 7, 5, 4), (4, 5, 1, 0), (2, 6, 4, 0), (7, 3, 1, 5)])
_uv = me_001.uv_layers.new(name='UVКарта')
_uv.uv.foreach_set('vector', [0.375, 0.0, 0.625, 0.0, 0.625, 0.25, 0.375, 0.25, 0.375, 0.25, 0.625, 0.25, 0.625, 0.5, 0.375, 0.5, 0.375, 0.5, 0.625, 0.5, 0.625, 0.75, 0.375, 0.75, 0.375, 0.75, 0.625, 0.75, 0.625, 1.0, 0.375, 1.0, 0.125, 0.5, 0.375, 0.5, 0.375, 0.75, 0.125, 0.75, 0.625, 0.5, 0.875, 0.5, 0.875, 0.75, 0.625, 0.75])
me_001.materials.append(mat_wood)
me_001.use_remesh_fix_poles = True
me_001.use_remesh_preserve_attributes = False
me_001.use_mirror_vertex_groups = False
me_001.update()
me_003 = bpy.data.meshes.new('Куб.003')
me_003.from_pydata([(-1.0, -1.0, -1.0), (-1.0, -1.0, 1.0), (-1.0, 1.0, -1.0), (-1.0, 1.0, 1.0), (1.0, -1.0, -1.0), (1.0, -1.0, 1.0), (1.0, 1.0, -1.0), (1.0, 1.0, 1.0)], [], [(0, 1, 3, 2), (2, 3, 7, 6), (6, 7, 5, 4), (4, 5, 1, 0), (2, 6, 4, 0), (7, 3, 1, 5)])
_uv = me_003.uv_layers.new(name='UVКарта')
_uv.uv.foreach_set('vector', [0.375, 0.0, 0.625, 0.0, 0.625, 0.25, 0.375, 0.25, 0.375, 0.25, 0.625, 0.25, 0.625, 0.5, 0.375, 0.5, 0.375, 0.5, 0.625, 0.5, 0.625, 0.75, 0.375, 0.75, 0.375, 0.75, 0.625, 0.75, 0.625, 1.0, 0.375, 1.0, 0.125, 0.5, 0.375, 0.5, 0.375, 0.75, 0.125, 0.75, 0.625, 0.5, 0.875, 0.5, 0.875, 0.75, 0.625, 0.75])
me_003.materials.append(mat_wood)
me_003.use_remesh_fix_poles = True
me_003.use_remesh_preserve_attributes = False
me_003.use_mirror_vertex_groups = False
me_003.update()
me_002 = bpy.data.meshes.new('Куб.002')
me_002.from_pydata([(-1.0, -1.0, -1.0), (-1.0, -1.0, 1.0), (-1.0, 1.0, -1.0), (-1.0, 1.0, 1.0), (1.0, -1.0, -1.0), (1.0, -1.0, 1.0), (1.0, 1.0, -1.0), (1.0, 1.0, 1.0)], [], [(0, 1, 3, 2), (2, 3, 7, 6), (6, 7, 5, 4), (4, 5, 1, 0), (2, 6, 4, 0), (7, 3, 1, 5)])
_uv = me_002.uv_layers.new(name='UVКарта')
_uv.uv.foreach_set('vector', [0.375, 0.0, 0.625, 0.0, 0.625, 0.25, 0.375, 0.25, 0.375, 0.25, 0.625, 0.25, 0.625, 0.5, 0.375, 0.5, 0.375, 0.5, 0.625, 0.5, 0.625, 0.75, 0.375, 0.75, 0.375, 0.75, 0.625, 0.75, 0.625, 1.0, 0.375, 1.0, 0.125, 0.5, 0.375, 0.5, 0.375, 0.75, 0.125, 0.75, 0.625, 0.5, 0.875, 0.5, 0.875, 0.75, 0.625, 0.75])
me_002.materials.append(mat_wood)
me_002.use_remesh_fix_poles = True
me_002.use_remesh_preserve_attributes = False
me_002.use_mirror_vertex_groups = False
me_002.update()
me_006 = bpy.data.meshes.new('Куб.006')
me_006.from_pydata([(-1.0, -1.0, -1.0), (-1.0, -1.0, 1.0), (-1.0, 1.0, -1.0), (-1.0, 1.0, 1.0), (1.0, -1.0, -1.0), (1.0, -1.0, 1.0), (1.0, 1.0, -1.0), (1.0, 1.0, 1.0)], [], [(0, 1, 3, 2), (2, 3, 7, 6), (6, 7, 5, 4), (4, 5, 1, 0), (2, 6, 4, 0), (7, 3, 1, 5)])
_uv = me_006.uv_layers.new(name='UVКарта')
_uv.uv.foreach_set('vector', [0.375, 0.0, 0.625, 0.0, 0.625, 0.25, 0.375, 0.25, 0.375, 0.25, 0.625, 0.25, 0.625, 0.5, 0.375, 0.5, 0.375, 0.5, 0.625, 0.5, 0.625, 0.75, 0.375, 0.75, 0.375, 0.75, 0.625, 0.75, 0.625, 1.0, 0.375, 1.0, 0.125, 0.5, 0.375, 0.5, 0.375, 0.75, 0.125, 0.75, 0.625, 0.5, 0.875, 0.5, 0.875, 0.75, 0.625, 0.75])
me_006.materials.append(mat_wood)
me_006.use_remesh_fix_poles = True
me_006.use_remesh_preserve_attributes = False
me_006.use_mirror_vertex_groups = False
me_006.update()
me_005 = bpy.data.meshes.new('Куб.005')
me_005.from_pydata([(-1.0, -1.0, -1.0), (-1.0, -1.0, 1.0), (-1.0, 1.0, -1.0), (-1.0, 1.0, 1.0), (1.0, -1.0, -1.0), (1.0, -1.0, 1.0), (1.0, 1.0, -1.0), (1.0, 1.0, 1.0)], [], [(0, 1, 3, 2), (2, 3, 7, 6), (6, 7, 5, 4), (4, 5, 1, 0), (2, 6, 4, 0), (7, 3, 1, 5)])
_uv = me_005.uv_layers.new(name='UVКарта')
_uv.uv.foreach_set('vector', [0.375, 0.0, 0.625, 0.0, 0.625, 0.25, 0.375, 0.25, 0.375, 0.25, 0.625, 0.25, 0.625, 0.5, 0.375, 0.5, 0.375, 0.5, 0.625, 0.5, 0.625, 0.75, 0.375, 0.75, 0.375, 0.75, 0.625, 0.75, 0.625, 1.0, 0.375, 1.0, 0.125, 0.5, 0.375, 0.5, 0.375, 0.75, 0.125, 0.75, 0.625, 0.5, 0.875, 0.5, 0.875, 0.75, 0.625, 0.75])
me_005.materials.append(mat_wood)
me_005.use_remesh_fix_poles = True
me_005.use_remesh_preserve_attributes = False
me_005.use_mirror_vertex_groups = False
me_005.update()
me_004 = bpy.data.meshes.new('Куб.004')
me_004.from_pydata([(-1.0, -1.0, -1.0), (-1.0, -1.0, 1.0), (-1.0, 1.0, -1.0), (-1.0, 1.0, 1.0), (1.0, -1.0, -1.0), (1.0, -1.0, 1.0), (1.0, 1.0, -1.0), (1.0, 1.0, 1.0)], [], [(0, 1, 3, 2), (2, 3, 7, 6), (6, 7, 5, 4), (4, 5, 1, 0), (2, 6, 4, 0), (7, 3, 1, 5)])
_uv = me_004.uv_layers.new(name='UVКарта')
_uv.uv.foreach_set('vector', [0.375, 0.0, 0.625, 0.0, 0.625, 0.25, 0.375, 0.25, 0.375, 0.25, 0.625, 0.25, 0.625, 0.5, 0.375, 0.5, 0.375, 0.5, 0.625, 0.5, 0.625, 0.75, 0.375, 0.75, 0.375, 0.75, 0.625, 0.75, 0.625, 1.0, 0.375, 1.0, 0.125, 0.5, 0.375, 0.5, 0.375, 0.75, 0.125, 0.75, 0.625, 0.5, 0.875, 0.5, 0.875, 0.75, 0.625, 0.75])
me_004.materials.append(mat_wood)
me_004.use_remesh_fix_poles = True
me_004.use_remesh_preserve_attributes = False
me_004.use_mirror_vertex_groups = False
me_004.update()
me_034 = bpy.data.meshes.new('Куб.034')
me_034.from_pydata([(-1.0, -1.0, -1.0), (-1.0, -1.0, 1.0), (-1.0, 1.0, -1.0), (-1.0, 1.0, 1.0), (1.0, -1.0, -1.0), (1.0, -1.0, 1.0), (1.0, 1.0, -1.0), (1.0, 1.0, 1.0)], [], [(0, 1, 3, 2), (2, 3, 7, 6), (6, 7, 5, 4), (4, 5, 1, 0), (2, 6, 4, 0), (7, 3, 1, 5)])
_uv = me_034.uv_layers.new(name='UVКарта')
_uv.uv.foreach_set('vector', [0.375, 0.0, 0.625, 0.0, 0.625, 0.25, 0.375, 0.25, 0.375, 0.25, 0.625, 0.25, 0.625, 0.5, 0.375, 0.5, 0.375, 0.5, 0.625, 0.5, 0.625, 0.75, 0.375, 0.75, 0.375, 0.75, 0.625, 0.75, 0.625, 1.0, 0.375, 1.0, 0.125, 0.5, 0.375, 0.5, 0.375, 0.75, 0.125, 0.75, 0.625, 0.5, 0.875, 0.5, 0.875, 0.75, 0.625, 0.75])
me_034.materials.append(mat_wood)
me_034.use_remesh_fix_poles = True
me_034.use_remesh_preserve_attributes = False
me_034.use_mirror_vertex_groups = False
me_034.update()
me_035 = bpy.data.meshes.new('Куб.035')
me_035.from_pydata([(-1.0, -1.0, -1.0), (-1.0, -1.0, 1.0), (-1.0, 1.0, -1.0), (-1.0, 1.0, 1.0), (1.0, -1.0, -1.0), (1.0, -1.0, 1.0), (1.0, 1.0, -1.0), (1.0, 1.0, 1.0)], [], [(0, 1, 3, 2), (2, 3, 7, 6), (6, 7, 5, 4), (4, 5, 1, 0), (2, 6, 4, 0), (7, 3, 1, 5)])
_uv = me_035.uv_layers.new(name='UVКарта')
_uv.uv.foreach_set('vector', [0.375, 0.0, 0.625, 0.0, 0.625, 0.25, 0.375, 0.25, 0.375, 0.25, 0.625, 0.25, 0.625, 0.5, 0.375, 0.5, 0.375, 0.5, 0.625, 0.5, 0.625, 0.75, 0.375, 0.75, 0.375, 0.75, 0.625, 0.75, 0.625, 1.0, 0.375, 1.0, 0.125, 0.5, 0.375, 0.5, 0.375, 0.75, 0.125, 0.75, 0.625, 0.5, 0.875, 0.5, 0.875, 0.75, 0.625, 0.75])
me_035.materials.append(mat_wood)
me_035.use_remesh_fix_poles = True
me_035.use_remesh_preserve_attributes = False
me_035.use_mirror_vertex_groups = False
me_035.update()
me_036 = bpy.data.meshes.new('Куб.036')
me_036.from_pydata([(-1.0, -1.0, -1.0), (-1.0, -1.0, 1.0), (-1.0, 1.0, -1.0), (-1.0, 1.0, 1.0), (1.0, -1.0, -1.0), (1.0, -1.0, 1.0), (1.0, 1.0, -1.0), (1.0, 1.0, 1.0)], [], [(0, 1, 3, 2), (2, 3, 7, 6), (6, 7, 5, 4), (4, 5, 1, 0), (2, 6, 4, 0), (7, 3, 1, 5)])
_uv = me_036.uv_layers.new(name='UVКарта')
_uv.uv.foreach_set('vector', [0.375, 0.0, 0.625, 0.0, 0.625, 0.25, 0.375, 0.25, 0.375, 0.25, 0.625, 0.25, 0.625, 0.5, 0.375, 0.5, 0.375, 0.5, 0.625, 0.5, 0.625, 0.75, 0.375, 0.75, 0.375, 0.75, 0.625, 0.75, 0.625, 1.0, 0.375, 1.0, 0.125, 0.5, 0.375, 0.5, 0.375, 0.75, 0.125, 0.75, 0.625, 0.5, 0.875, 0.5, 0.875, 0.75, 0.625, 0.75])
me_036.materials.append(mat_wood)
me_036.use_remesh_fix_poles = True
me_036.use_remesh_preserve_attributes = False
me_036.use_mirror_vertex_groups = False
me_036.update()
me_037 = bpy.data.meshes.new('Куб.037')
me_037.from_pydata([(-1.0, -1.0, -1.0), (-1.0, -1.0, 1.0), (-1.0, 1.0, -1.0), (-1.0, 1.0, 1.0), (1.0, -1.0, -1.0), (1.0, -1.0, 1.0), (1.0, 1.0, -1.0), (1.0, 1.0, 1.0)], [], [(0, 1, 3, 2), (2, 3, 7, 6), (6, 7, 5, 4), (4, 5, 1, 0), (2, 6, 4, 0), (7, 3, 1, 5)])
_uv = me_037.uv_layers.new(name='UVКарта')
_uv.uv.foreach_set('vector', [0.375, 0.0, 0.625, 0.0, 0.625, 0.25, 0.375, 0.25, 0.375, 0.25, 0.625, 0.25, 0.625, 0.5, 0.375, 0.5, 0.375, 0.5, 0.625, 0.5, 0.625, 0.75, 0.375, 0.75, 0.375, 0.75, 0.625, 0.75, 0.625, 1.0, 0.375, 1.0, 0.125, 0.5, 0.375, 0.5, 0.375, 0.75, 0.125, 0.75, 0.625, 0.5, 0.875, 0.5, 0.875, 0.75, 0.625, 0.75])
me_037.materials.append(mat_wood)
me_037.use_remesh_fix_poles = True
me_037.use_remesh_preserve_attributes = False
me_037.use_mirror_vertex_groups = False
me_037.update()
me_038 = bpy.data.meshes.new('Куб.038')
me_038.from_pydata([(-1.0, -1.0, -1.0), (-1.0, -1.0, 1.0), (-1.0, 1.0, -1.0), (-1.0, 1.0, 1.0), (1.0, -1.0, -1.0), (1.0, -1.0, 1.0), (1.0, 1.0, -1.0), (1.0, 1.0, 1.0)], [], [(0, 1, 3, 2), (2, 3, 7, 6), (6, 7, 5, 4), (4, 5, 1, 0), (2, 6, 4, 0), (7, 3, 1, 5)])
_uv = me_038.uv_layers.new(name='UVКарта')
_uv.uv.foreach_set('vector', [0.375, 0.0, 0.625, 0.0, 0.625, 0.25, 0.375, 0.25, 0.375, 0.25, 0.625, 0.25, 0.625, 0.5, 0.375, 0.5, 0.375, 0.5, 0.625, 0.5, 0.625, 0.75, 0.375, 0.75, 0.375, 0.75, 0.625, 0.75, 0.625, 1.0, 0.375, 1.0, 0.125, 0.5, 0.375, 0.5, 0.375, 0.75, 0.125, 0.75, 0.625, 0.5, 0.875, 0.5, 0.875, 0.75, 0.625, 0.75])
me_038.materials.append(mat_wood)
me_038.use_remesh_fix_poles = True
me_038.use_remesh_preserve_attributes = False
me_038.use_mirror_vertex_groups = False
me_038.update()
me_039 = bpy.data.meshes.new('Куб.039')
me_039.from_pydata([(-1.0, -1.0, -1.0), (-1.0, -1.0, 1.0), (-1.0, 1.0, -1.0), (-1.0, 1.0, 1.0), (1.0, -1.0, -1.0), (1.0, -1.0, 1.0), (1.0, 1.0, -1.0), (1.0, 1.0, 1.0)], [], [(0, 1, 3, 2), (2, 3, 7, 6), (6, 7, 5, 4), (4, 5, 1, 0), (2, 6, 4, 0), (7, 3, 1, 5)])
_uv = me_039.uv_layers.new(name='UVКарта')
_uv.uv.foreach_set('vector', [0.375, 0.0, 0.625, 0.0, 0.625, 0.25, 0.375, 0.25, 0.375, 0.25, 0.625, 0.25, 0.625, 0.5, 0.375, 0.5, 0.375, 0.5, 0.625, 0.5, 0.625, 0.75, 0.375, 0.75, 0.375, 0.75, 0.625, 0.75, 0.625, 1.0, 0.375, 1.0, 0.125, 0.5, 0.375, 0.5, 0.375, 0.75, 0.125, 0.75, 0.625, 0.5, 0.875, 0.5, 0.875, 0.75, 0.625, 0.75])
me_039.materials.append(mat_wood)
me_039.use_remesh_fix_poles = True
me_039.use_remesh_preserve_attributes = False
me_039.use_mirror_vertex_groups = False
me_039.update()
me_044 = bpy.data.meshes.new('Куб.044')
me_044.from_pydata([(-1.0, -1.0, -1.0), (-1.0, -1.0, 1.0), (-1.0, 1.0, -1.0), (-1.0, 1.0, 1.0), (1.0, -1.0, -1.0), (1.0, -1.0, 1.0), (1.0, 1.0, -1.0), (1.0, 1.0, 1.0)], [], [(0, 1, 3, 2), (2, 3, 7, 6), (6, 7, 5, 4), (4, 5, 1, 0), (2, 6, 4, 0), (7, 3, 1, 5)])
_uv = me_044.uv_layers.new(name='UVКарта')
_uv.uv.foreach_set('vector', [0.375, 0.0, 0.625, 0.0, 0.625, 0.25, 0.375, 0.25, 0.375, 0.25, 0.625, 0.25, 0.625, 0.5, 0.375, 0.5, 0.375, 0.5, 0.625, 0.5, 0.625, 0.75, 0.375, 0.75, 0.375, 0.75, 0.625, 0.75, 0.625, 1.0, 0.375, 1.0, 0.125, 0.5, 0.375, 0.5, 0.375, 0.75, 0.125, 0.75, 0.625, 0.5, 0.875, 0.5, 0.875, 0.75, 0.625, 0.75])
me_044.materials.append(mat_wood)
me_044.use_remesh_fix_poles = True
me_044.use_remesh_preserve_attributes = False
me_044.use_mirror_vertex_groups = False
me_044.update()
me_043 = bpy.data.meshes.new('Куб.043')
me_043.from_pydata([(-1.0, -1.0, -1.0), (-1.0, -1.0, 1.0), (-1.0, 1.0, -1.0), (-1.0, 1.0, 1.0), (1.0, -1.0, -1.0), (1.0, -1.0, 1.0), (1.0, 1.0, -1.0), (1.0, 1.0, 1.0)], [], [(0, 1, 3, 2), (2, 3, 7, 6), (6, 7, 5, 4), (4, 5, 1, 0), (2, 6, 4, 0), (7, 3, 1, 5)])
_uv = me_043.uv_layers.new(name='UVКарта')
_uv.uv.foreach_set('vector', [0.375, 0.0, 0.625, 0.0, 0.625, 0.25, 0.375, 0.25, 0.375, 0.25, 0.625, 0.25, 0.625, 0.5, 0.375, 0.5, 0.375, 0.5, 0.625, 0.5, 0.625, 0.75, 0.375, 0.75, 0.375, 0.75, 0.625, 0.75, 0.625, 1.0, 0.375, 1.0, 0.125, 0.5, 0.375, 0.5, 0.375, 0.75, 0.125, 0.75, 0.625, 0.5, 0.875, 0.5, 0.875, 0.75, 0.625, 0.75])
me_043.materials.append(mat_wood)
me_043.use_remesh_fix_poles = True
me_043.use_remesh_preserve_attributes = False
me_043.use_mirror_vertex_groups = False
me_043.update()
me_042 = bpy.data.meshes.new('Куб.042')
me_042.from_pydata([(-1.0, -1.0, -1.0), (-1.0, -1.0, 1.0), (-1.0, 1.0, -1.0), (-1.0, 1.0, 1.0), (1.0, -1.0, -1.0), (1.0, -1.0, 1.0), (1.0, 1.0, -1.0), (1.0, 1.0, 1.0)], [], [(0, 1, 3, 2), (2, 3, 7, 6), (6, 7, 5, 4), (4, 5, 1, 0), (2, 6, 4, 0), (7, 3, 1, 5)])
_uv = me_042.uv_layers.new(name='UVКарта')
_uv.uv.foreach_set('vector', [0.375, 0.0, 0.625, 0.0, 0.625, 0.25, 0.375, 0.25, 0.375, 0.25, 0.625, 0.25, 0.625, 0.5, 0.375, 0.5, 0.375, 0.5, 0.625, 0.5, 0.625, 0.75, 0.375, 0.75, 0.375, 0.75, 0.625, 0.75, 0.625, 1.0, 0.375, 1.0, 0.125, 0.5, 0.375, 0.5, 0.375, 0.75, 0.125, 0.75, 0.625, 0.5, 0.875, 0.5, 0.875, 0.75, 0.625, 0.75])
me_042.materials.append(mat_wood)
me_042.use_remesh_fix_poles = True
me_042.use_remesh_preserve_attributes = False
me_042.use_mirror_vertex_groups = False
me_042.update()
me_041 = bpy.data.meshes.new('Куб.041')
me_041.from_pydata([(-1.0, -1.0, -1.0), (-1.0, -1.0, 1.0), (-1.0, 1.0, -1.0), (-1.0, 1.0, 1.0), (1.0, -1.0, -1.0), (1.0, -1.0, 1.0), (1.0, 1.0, -1.0), (1.0, 1.0, 1.0)], [], [(0, 1, 3, 2), (2, 3, 7, 6), (6, 7, 5, 4), (4, 5, 1, 0), (2, 6, 4, 0), (7, 3, 1, 5)])
_uv = me_041.uv_layers.new(name='UVКарта')
_uv.uv.foreach_set('vector', [0.375, 0.0, 0.625, 0.0, 0.625, 0.25, 0.375, 0.25, 0.375, 0.25, 0.625, 0.25, 0.625, 0.5, 0.375, 0.5, 0.375, 0.5, 0.625, 0.5, 0.625, 0.75, 0.375, 0.75, 0.375, 0.75, 0.625, 0.75, 0.625, 1.0, 0.375, 1.0, 0.125, 0.5, 0.375, 0.5, 0.375, 0.75, 0.125, 0.75, 0.625, 0.5, 0.875, 0.5, 0.875, 0.75, 0.625, 0.75])
me_041.materials.append(mat_wood)
me_041.use_remesh_fix_poles = True
me_041.use_remesh_preserve_attributes = False
me_041.use_mirror_vertex_groups = False
me_041.update()
me_040 = bpy.data.meshes.new('Куб.040')
me_040.from_pydata([(-1.0, -1.0, -1.0), (-1.0, -1.0, 1.0), (-1.0, 1.0, -1.0), (-1.0, 1.0, 1.0), (1.0, -1.0, -1.0), (1.0, -1.0, 1.0), (1.0, 1.0, -1.0), (1.0, 1.0, 1.0)], [], [(0, 1, 3, 2), (2, 3, 7, 6), (6, 7, 5, 4), (4, 5, 1, 0), (2, 6, 4, 0), (7, 3, 1, 5)])
_uv = me_040.uv_layers.new(name='UVКарта')
_uv.uv.foreach_set('vector', [0.375, 0.0, 0.625, 0.0, 0.625, 0.25, 0.375, 0.25, 0.375, 0.25, 0.625, 0.25, 0.625, 0.5, 0.375, 0.5, 0.375, 0.5, 0.625, 0.5, 0.625, 0.75, 0.375, 0.75, 0.375, 0.75, 0.625, 0.75, 0.625, 1.0, 0.375, 1.0, 0.125, 0.5, 0.375, 0.5, 0.375, 0.75, 0.125, 0.75, 0.625, 0.5, 0.875, 0.5, 0.875, 0.75, 0.625, 0.75])
me_040.materials.append(mat_wood)
me_040.use_remesh_fix_poles = True
me_040.use_remesh_preserve_attributes = False
me_040.use_mirror_vertex_groups = False
me_040.update()
me_x_1 = bpy.data.meshes.new('Плоскость')
me_x_1.from_pydata([(-1.0, -1.0, 0.0), (1.0, -1.0, 0.0), (-1.0, 1.0, 0.0), (1.0, 1.0, 0.0)], [], [(0, 1, 3, 2)])
_uv = me_x_1.uv_layers.new(name='UVКарта')
_uv.uv.foreach_set('vector', [0.0, 0.0, 1.0, 0.0, 1.0, 1.0, 0.0, 1.0])
me_x_1.materials.append(mat_wood)
me_x_1.use_remesh_fix_poles = True
me_x_1.use_remesh_preserve_attributes = False
me_x_1.use_mirror_vertex_groups = False
me_x_1.update()
me_001_1 = bpy.data.meshes.new('Плоскость.001')
me_001_1.from_pydata([(-1.0, -1.0, 0.0), (1.0, -1.0, 0.0), (-1.0, 1.0, 0.0), (1.0, 1.0, 0.0)], [], [(0, 1, 3, 2)])
_uv = me_001_1.uv_layers.new(name='UVКарта')
_uv.uv.foreach_set('vector', [0.0, 0.0, 1.0, 0.0, 1.0, 1.0, 0.0, 1.0])
me_001_1.materials.append(mat_wood)
me_001_1.use_remesh_fix_poles = True
me_001_1.use_remesh_preserve_attributes = False
me_001_1.use_mirror_vertex_groups = False
me_001_1.update()
me_007 = bpy.data.meshes.new('Куб.007')
me_007.from_pydata([(-1.0, -1.0, -1.0), (-1.0, -1.0, 1.0), (-1.0, 1.0, -1.0), (-1.0, 1.0, 1.0), (1.0, -1.0, -1.0), (1.0, -1.0, 1.0), (1.0, 1.0, -1.0), (1.0, 1.0, 1.0)], [], [(0, 1, 3, 2), (2, 3, 7, 6), (6, 7, 5, 4), (4, 5, 1, 0), (2, 6, 4, 0), (7, 3, 1, 5)])
_uv = me_007.uv_layers.new(name='UVКарта')
_uv.uv.foreach_set('vector', [0.375, 0.0, 0.625, 0.0, 0.625, 0.25, 0.375, 0.25, 0.375, 0.25, 0.625, 0.25, 0.625, 0.5, 0.375, 0.5, 0.375, 0.5, 0.625, 0.5, 0.625, 0.75, 0.375, 0.75, 0.375, 0.75, 0.625, 0.75, 0.625, 1.0, 0.375, 1.0, 0.125, 0.5, 0.375, 0.5, 0.375, 0.75, 0.125, 0.75, 0.625, 0.5, 0.875, 0.5, 0.875, 0.75, 0.625, 0.75])
me_007.materials.append(mat_darkstone)
me_007.use_remesh_fix_poles = True
me_007.use_remesh_preserve_attributes = False
me_007.use_mirror_vertex_groups = False
me_007.update()
me_008 = bpy.data.meshes.new('Куб.008')
me_008.from_pydata([(-1.0, -1.0, -1.0), (-1.0, -1.0, 1.0), (-1.0, 1.0, -1.0), (-1.0, 1.0, 1.0), (1.0, -1.0, -1.0), (1.0, -1.0, 1.0), (1.0, 1.0, -1.0), (1.0, 1.0, 1.0)], [], [(0, 1, 3, 2), (2, 3, 7, 6), (6, 7, 5, 4), (4, 5, 1, 0), (2, 6, 4, 0), (7, 3, 1, 5)])
_uv = me_008.uv_layers.new(name='UVКарта')
_uv.uv.foreach_set('vector', [0.375, 0.0, 0.625, 0.0, 0.625, 0.25, 0.375, 0.25, 0.375, 0.25, 0.625, 0.25, 0.625, 0.5, 0.375, 0.5, 0.375, 0.5, 0.625, 0.5, 0.625, 0.75, 0.375, 0.75, 0.375, 0.75, 0.625, 0.75, 0.625, 1.0, 0.375, 1.0, 0.125, 0.5, 0.375, 0.5, 0.375, 0.75, 0.125, 0.75, 0.625, 0.5, 0.875, 0.5, 0.875, 0.75, 0.625, 0.75])
me_008.materials.append(mat_darkstone)
me_008.use_remesh_fix_poles = True
me_008.use_remesh_preserve_attributes = False
me_008.use_mirror_vertex_groups = False
me_008.update()
me_009 = bpy.data.meshes.new('Куб.009')
me_009.from_pydata([(-1.0, -1.0, -1.0), (-1.0, -1.0, 1.0), (-1.0, 1.0, -1.0), (-1.0, 1.0, 1.0), (1.0, -1.0, -1.0), (1.0, -1.0, 1.0), (1.0, 1.0, -1.0), (1.0, 1.0, 1.0)], [], [(0, 1, 3, 2), (2, 3, 7, 6), (6, 7, 5, 4), (4, 5, 1, 0), (2, 6, 4, 0), (7, 3, 1, 5)])
_uv = me_009.uv_layers.new(name='UVКарта')
_uv.uv.foreach_set('vector', [0.375, 0.0, 0.625, 0.0, 0.625, 0.25, 0.375, 0.25, 0.375, 0.25, 0.625, 0.25, 0.625, 0.5, 0.375, 0.5, 0.375, 0.5, 0.625, 0.5, 0.625, 0.75, 0.375, 0.75, 0.375, 0.75, 0.625, 0.75, 0.625, 1.0, 0.375, 1.0, 0.125, 0.5, 0.375, 0.5, 0.375, 0.75, 0.125, 0.75, 0.625, 0.5, 0.875, 0.5, 0.875, 0.75, 0.625, 0.75])
me_009.materials.append(mat_darkstone)
me_009.use_remesh_fix_poles = True
me_009.use_remesh_preserve_attributes = False
me_009.use_mirror_vertex_groups = False
me_009.update()
me_010 = bpy.data.meshes.new('Куб.010')
me_010.from_pydata([(-1.0, -1.0, -1.0), (-1.0, -1.0, 1.0), (-1.0, 1.0, -1.0), (-1.0, 1.0, 1.0), (1.0, -1.0, -1.0), (1.0, -1.0, 1.0), (1.0, 1.0, -1.0), (1.0, 1.0, 1.0)], [], [(0, 1, 3, 2), (2, 3, 7, 6), (6, 7, 5, 4), (4, 5, 1, 0), (2, 6, 4, 0), (7, 3, 1, 5)])
_uv = me_010.uv_layers.new(name='UVКарта')
_uv.uv.foreach_set('vector', [0.375, 0.0, 0.625, 0.0, 0.625, 0.25, 0.375, 0.25, 0.375, 0.25, 0.625, 0.25, 0.625, 0.5, 0.375, 0.5, 0.375, 0.5, 0.625, 0.5, 0.625, 0.75, 0.375, 0.75, 0.375, 0.75, 0.625, 0.75, 0.625, 1.0, 0.375, 1.0, 0.125, 0.5, 0.375, 0.5, 0.375, 0.75, 0.125, 0.75, 0.625, 0.5, 0.875, 0.5, 0.875, 0.75, 0.625, 0.75])
me_010.materials.append(mat_darkstone)
me_010.use_remesh_fix_poles = True
me_010.use_remesh_preserve_attributes = False
me_010.use_mirror_vertex_groups = False
me_010.update()
me_011 = bpy.data.meshes.new('Куб.011')
me_011.from_pydata([(-1.0, -1.0, -1.0), (-1.0, -1.0, 1.0), (-1.0, 1.0, -1.0), (-1.0, 1.0, 1.0), (1.0, -1.0, -1.0), (1.0, -1.0, 1.0), (1.0, 1.0, -1.0), (1.0, 1.0, 1.0)], [], [(0, 1, 3, 2), (2, 3, 7, 6), (6, 7, 5, 4), (4, 5, 1, 0), (2, 6, 4, 0), (7, 3, 1, 5)])
_uv = me_011.uv_layers.new(name='UVКарта')
_uv.uv.foreach_set('vector', [0.375, 0.0, 0.625, 0.0, 0.625, 0.25, 0.375, 0.25, 0.375, 0.25, 0.625, 0.25, 0.625, 0.5, 0.375, 0.5, 0.375, 0.5, 0.625, 0.5, 0.625, 0.75, 0.375, 0.75, 0.375, 0.75, 0.625, 0.75, 0.625, 1.0, 0.375, 1.0, 0.125, 0.5, 0.375, 0.5, 0.375, 0.75, 0.125, 0.75, 0.625, 0.5, 0.875, 0.5, 0.875, 0.75, 0.625, 0.75])
me_011.materials.append(mat_darkstone)
me_011.use_remesh_fix_poles = True
me_011.use_remesh_preserve_attributes = False
me_011.use_mirror_vertex_groups = False
me_011.update()
me_012 = bpy.data.meshes.new('Куб.012')
me_012.from_pydata([(-1.0, -1.111, -0.7385), (-1.0, -0.9004, 0.9442), (-1.0, 0.5077, -1.097), (-1.0, 0.8101, 1.23), (1.0, -1.111, -0.7385), (1.0, -0.9004, 0.9442), (1.0, 0.5077, -1.097), (1.0, 0.8101, 1.23)], [], [(0, 1, 3, 2), (2, 3, 7, 6), (6, 7, 5, 4), (4, 5, 1, 0), (2, 6, 4, 0), (7, 3, 1, 5)])
_uv = me_012.uv_layers.new(name='UVКарта')
_uv.uv.foreach_set('vector', [0.375, 0.0, 0.625, 0.0, 0.625, 0.25, 0.375, 0.25, 0.375, 0.25, 0.625, 0.25, 0.625, 0.5, 0.375, 0.5, 0.375, 0.5, 0.625, 0.5, 0.625, 0.75, 0.375, 0.75, 0.375, 0.75, 0.625, 0.75, 0.625, 1.0, 0.375, 1.0, 0.125, 0.5, 0.375, 0.5, 0.375, 0.75, 0.125, 0.75, 0.625, 0.5, 0.875, 0.5, 0.875, 0.75, 0.625, 0.75])
me_012.materials.append(mat_darkstone)
me_012.use_remesh_fix_poles = True
me_012.use_remesh_preserve_attributes = False
me_012.use_mirror_vertex_groups = False
me_012.update()
me_013 = bpy.data.meshes.new('Куб.013')
me_013.from_pydata([(-1.0, -0.9033, -0.9264), (-1.0, -0.8829, 0.8594), (-1.0, 0.8859, -1.182), (-1.0, 0.9251, 1.09), (1.0, -0.9033, -0.9264), (1.0, -0.8829, 0.8594), (1.0, 0.8859, -1.182), (1.0, 0.9251, 1.09)], [], [(0, 1, 3, 2), (2, 3, 7, 6), (6, 7, 5, 4), (4, 5, 1, 0), (2, 6, 4, 0), (7, 3, 1, 5)])
_uv = me_013.uv_layers.new(name='UVКарта')
_uv.uv.foreach_set('vector', [0.375, 0.0, 0.625, 0.0, 0.625, 0.25, 0.375, 0.25, 0.375, 0.25, 0.625, 0.25, 0.625, 0.5, 0.375, 0.5, 0.375, 0.5, 0.625, 0.5, 0.625, 0.75, 0.375, 0.75, 0.375, 0.75, 0.625, 0.75, 0.625, 1.0, 0.375, 1.0, 0.125, 0.5, 0.375, 0.5, 0.375, 0.75, 0.125, 0.75, 0.625, 0.5, 0.875, 0.5, 0.875, 0.75, 0.625, 0.75])
me_013.materials.append(mat_darkstone)
me_013.use_remesh_fix_poles = True
me_013.use_remesh_preserve_attributes = False
me_013.use_mirror_vertex_groups = False
me_013.update()
me_014 = bpy.data.meshes.new('Куб.014')
me_014.from_pydata([(-1.0, -1.0, -1.0), (-1.0, -1.0, 1.0), (-1.0, 1.0, -1.0), (-1.0, 1.0, 1.0), (1.0, -1.0, -1.0), (1.0, -1.0, 1.0), (1.0, 1.0, -1.0), (1.0, 1.0, 1.0)], [], [(0, 1, 3, 2), (2, 3, 7, 6), (6, 7, 5, 4), (4, 5, 1, 0), (2, 6, 4, 0), (7, 3, 1, 5)])
_uv = me_014.uv_layers.new(name='UVКарта')
_uv.uv.foreach_set('vector', [0.375, 0.0, 0.625, 0.0, 0.625, 0.25, 0.375, 0.25, 0.375, 0.25, 0.625, 0.25, 0.625, 0.5, 0.375, 0.5, 0.375, 0.5, 0.625, 0.5, 0.625, 0.75, 0.375, 0.75, 0.375, 0.75, 0.625, 0.75, 0.625, 1.0, 0.375, 1.0, 0.125, 0.5, 0.375, 0.5, 0.375, 0.75, 0.125, 0.75, 0.625, 0.5, 0.875, 0.5, 0.875, 0.75, 0.625, 0.75])
me_014.materials.append(mat_darkstone)
me_014.use_remesh_fix_poles = True
me_014.use_remesh_preserve_attributes = False
me_014.use_mirror_vertex_groups = False
me_014.update()
me_015 = bpy.data.meshes.new('Куб.015')
me_015.from_pydata([(-1.0, -1.0, -1.0), (-1.0, -1.0, 1.0), (-1.0, 1.0, -1.0), (-1.0, 1.0, 1.0), (1.0, -1.0, -1.0), (1.0, -1.0, 1.0), (1.0, 1.0, -1.0), (1.0, 1.0, 1.0)], [], [(0, 1, 3, 2), (2, 3, 7, 6), (6, 7, 5, 4), (4, 5, 1, 0), (2, 6, 4, 0), (7, 3, 1, 5)])
_uv = me_015.uv_layers.new(name='UVКарта')
_uv.uv.foreach_set('vector', [0.375, 0.0, 0.625, 0.0, 0.625, 0.25, 0.375, 0.25, 0.375, 0.25, 0.625, 0.25, 0.625, 0.5, 0.375, 0.5, 0.375, 0.5, 0.625, 0.5, 0.625, 0.75, 0.375, 0.75, 0.375, 0.75, 0.625, 0.75, 0.625, 1.0, 0.375, 1.0, 0.125, 0.5, 0.375, 0.5, 0.375, 0.75, 0.125, 0.75, 0.625, 0.5, 0.875, 0.5, 0.875, 0.75, 0.625, 0.75])
me_015.materials.append(mat_darkstone)
me_015.use_remesh_fix_poles = True
me_015.use_remesh_preserve_attributes = False
me_015.use_mirror_vertex_groups = False
me_015.update()
me_016 = bpy.data.meshes.new('Куб.016')
me_016.from_pydata([(-1.0, -1.0, -1.0), (-1.0, -0.9302, 0.9991), (-1.0, 1.0, -1.0), (-1.0, 1.045, 0.9839), (1.0, -1.0, -1.0), (1.0, -0.9302, 0.9991), (1.0, 1.0, -1.0), (1.0, 1.045, 0.9839)], [], [(0, 1, 3, 2), (2, 3, 7, 6), (6, 7, 5, 4), (4, 5, 1, 0), (2, 6, 4, 0), (7, 3, 1, 5)])
_uv = me_016.uv_layers.new(name='UVКарта')
_uv.uv.foreach_set('vector', [0.375, 0.0, 0.625, 0.0, 0.625, 0.25, 0.375, 0.25, 0.375, 0.25, 0.625, 0.25, 0.625, 0.5, 0.375, 0.5, 0.375, 0.5, 0.625, 0.5, 0.625, 0.75, 0.375, 0.75, 0.375, 0.75, 0.625, 0.75, 0.625, 1.0, 0.375, 1.0, 0.125, 0.5, 0.375, 0.5, 0.375, 0.75, 0.125, 0.75, 0.625, 0.5, 0.875, 0.5, 0.875, 0.75, 0.625, 0.75])
me_016.materials.append(mat_darkstone)
me_016.use_remesh_fix_poles = True
me_016.use_remesh_preserve_attributes = False
me_016.use_mirror_vertex_groups = False
me_016.update()
me_021 = bpy.data.meshes.new('Куб.021')
me_021.from_pydata([(-1.0, -1.122, -0.6726), (-1.0, -0.9345, 0.8292), (-1.0, 0.5633, -1.093), (-1.0, 0.7091, 1.405), (1.0, -1.122, -0.6726), (1.0, -0.9345, 0.8292), (1.0, 0.5633, -1.093), (1.0, 0.7091, 1.405)], [], [(0, 1, 3, 2), (2, 3, 7, 6), (6, 7, 5, 4), (4, 5, 1, 0), (2, 6, 4, 0), (7, 3, 1, 5)])
_uv = me_021.uv_layers.new(name='UVКарта')
_uv.uv.foreach_set('vector', [0.375, 0.0, 0.625, 0.0, 0.625, 0.25, 0.375, 0.25, 0.375, 0.25, 0.625, 0.25, 0.625, 0.5, 0.375, 0.5, 0.375, 0.5, 0.625, 0.5, 0.625, 0.75, 0.375, 0.75, 0.375, 0.75, 0.625, 0.75, 0.625, 1.0, 0.375, 1.0, 0.125, 0.5, 0.375, 0.5, 0.375, 0.75, 0.125, 0.75, 0.625, 0.5, 0.875, 0.5, 0.875, 0.75, 0.625, 0.75])
me_021.materials.append(mat_darkstone)
me_021.use_remesh_fix_poles = True
me_021.use_remesh_preserve_attributes = False
me_021.use_mirror_vertex_groups = False
me_021.update()
me_020 = bpy.data.meshes.new('Куб.020')
me_020.from_pydata([(-1.0, -1.0, -1.0), (-1.0, -0.7728, 0.7271), (-1.0, 1.0, -1.0), (-1.0, 0.965, 1.042), (1.0, -1.0, -1.0), (1.0, -0.7728, 0.7271), (1.0, 1.0, -1.0), (1.0, 0.965, 1.042)], [], [(0, 1, 3, 2), (2, 3, 7, 6), (6, 7, 5, 4), (4, 5, 1, 0), (2, 6, 4, 0), (7, 3, 1, 5)])
_uv = me_020.uv_layers.new(name='UVКарта')
_uv.uv.foreach_set('vector', [0.375, 0.0, 0.625, 0.0, 0.625, 0.25, 0.375, 0.25, 0.375, 0.25, 0.625, 0.25, 0.625, 0.5, 0.375, 0.5, 0.375, 0.5, 0.625, 0.5, 0.625, 0.75, 0.375, 0.75, 0.375, 0.75, 0.625, 0.75, 0.625, 1.0, 0.375, 1.0, 0.125, 0.5, 0.375, 0.5, 0.375, 0.75, 0.125, 0.75, 0.625, 0.5, 0.875, 0.5, 0.875, 0.75, 0.625, 0.75])
me_020.materials.append(mat_darkstone)
me_020.use_remesh_fix_poles = True
me_020.use_remesh_preserve_attributes = False
me_020.use_mirror_vertex_groups = False
me_020.update()
me_019 = bpy.data.meshes.new('Куб.019')
me_019.from_pydata([(-1.0, -1.0, -1.0), (-1.0, -1.0, 1.0), (-1.0, 1.0, -1.0), (-1.0, 1.0, 1.0), (1.0, -1.0, -1.0), (1.0, -1.0, 1.0), (1.0, 1.0, -1.0), (1.0, 1.0, 1.0)], [], [(0, 1, 3, 2), (2, 3, 7, 6), (6, 7, 5, 4), (4, 5, 1, 0), (2, 6, 4, 0), (7, 3, 1, 5)])
_uv = me_019.uv_layers.new(name='UVКарта')
_uv.uv.foreach_set('vector', [0.375, 0.0, 0.625, 0.0, 0.625, 0.25, 0.375, 0.25, 0.375, 0.25, 0.625, 0.25, 0.625, 0.5, 0.375, 0.5, 0.375, 0.5, 0.625, 0.5, 0.625, 0.75, 0.375, 0.75, 0.375, 0.75, 0.625, 0.75, 0.625, 1.0, 0.375, 1.0, 0.125, 0.5, 0.375, 0.5, 0.375, 0.75, 0.125, 0.75, 0.625, 0.5, 0.875, 0.5, 0.875, 0.75, 0.625, 0.75])
me_019.materials.append(mat_darkstone)
me_019.use_remesh_fix_poles = True
me_019.use_remesh_preserve_attributes = False
me_019.use_mirror_vertex_groups = False
me_019.update()
me_018 = bpy.data.meshes.new('Куб.018')
me_018.from_pydata([(-1.0, -1.0, -1.0), (-1.0, -1.0, 1.0), (-1.0, 1.0, -1.0), (-1.0, 1.0, 1.0), (1.0, -1.0, -1.0), (1.0, -1.0, 1.0), (1.0, 1.0, -1.0), (1.0, 1.0, 1.0)], [], [(0, 1, 3, 2), (2, 3, 7, 6), (6, 7, 5, 4), (4, 5, 1, 0), (2, 6, 4, 0), (7, 3, 1, 5)])
_uv = me_018.uv_layers.new(name='UVКарта')
_uv.uv.foreach_set('vector', [0.375, 0.0, 0.625, 0.0, 0.625, 0.25, 0.375, 0.25, 0.375, 0.25, 0.625, 0.25, 0.625, 0.5, 0.375, 0.5, 0.375, 0.5, 0.625, 0.5, 0.625, 0.75, 0.375, 0.75, 0.375, 0.75, 0.625, 0.75, 0.625, 1.0, 0.375, 1.0, 0.125, 0.5, 0.375, 0.5, 0.375, 0.75, 0.125, 0.75, 0.625, 0.5, 0.875, 0.5, 0.875, 0.75, 0.625, 0.75])
me_018.materials.append(mat_darkstone)
me_018.use_remesh_fix_poles = True
me_018.use_remesh_preserve_attributes = False
me_018.use_mirror_vertex_groups = False
me_018.update()
me_017 = bpy.data.meshes.new('Куб.017')
me_017.from_pydata([(-1.0, -1.0, -1.0), (-1.0, -1.0, 1.0), (-1.0, 1.0, -1.0), (-1.0, 1.0, 1.0), (1.0, -1.0, -1.0), (1.0, -1.0, 1.0), (1.0, 1.0, -1.0), (1.0, 1.0, 1.0)], [], [(0, 1, 3, 2), (2, 3, 7, 6), (6, 7, 5, 4), (4, 5, 1, 0), (2, 6, 4, 0), (7, 3, 1, 5)])
_uv = me_017.uv_layers.new(name='UVКарта')
_uv.uv.foreach_set('vector', [0.375, 0.0, 0.625, 0.0, 0.625, 0.25, 0.375, 0.25, 0.375, 0.25, 0.625, 0.25, 0.625, 0.5, 0.375, 0.5, 0.375, 0.5, 0.625, 0.5, 0.625, 0.75, 0.375, 0.75, 0.375, 0.75, 0.625, 0.75, 0.625, 1.0, 0.375, 1.0, 0.125, 0.5, 0.375, 0.5, 0.375, 0.75, 0.125, 0.75, 0.625, 0.5, 0.875, 0.5, 0.875, 0.75, 0.625, 0.75])
me_017.materials.append(mat_darkstone)
me_017.use_remesh_fix_poles = True
me_017.use_remesh_preserve_attributes = False
me_017.use_mirror_vertex_groups = False
me_017.update()
me_025 = bpy.data.meshes.new('Куб.025')
me_025.from_pydata([(-1.0, -1.111, -0.7385), (-1.0, -0.9004, 0.9442), (-1.0, 0.5077, -1.097), (-1.0, 0.8101, 1.23), (1.0, -1.111, -0.7385), (1.0, -0.9004, 0.9442), (1.0, 0.5077, -1.097), (1.0, 0.8101, 1.23)], [], [(0, 1, 3, 2), (2, 3, 7, 6), (6, 7, 5, 4), (4, 5, 1, 0), (2, 6, 4, 0), (7, 3, 1, 5)])
_uv = me_025.uv_layers.new(name='UVКарта')
_uv.uv.foreach_set('vector', [0.375, 0.0, 0.625, 0.0, 0.625, 0.25, 0.375, 0.25, 0.375, 0.25, 0.625, 0.25, 0.625, 0.5, 0.375, 0.5, 0.375, 0.5, 0.625, 0.5, 0.625, 0.75, 0.375, 0.75, 0.375, 0.75, 0.625, 0.75, 0.625, 1.0, 0.375, 1.0, 0.125, 0.5, 0.375, 0.5, 0.375, 0.75, 0.125, 0.75, 0.625, 0.5, 0.875, 0.5, 0.875, 0.75, 0.625, 0.75])
me_025.materials.append(mat_darkstone)
me_025.use_remesh_fix_poles = True
me_025.use_remesh_preserve_attributes = False
me_025.use_mirror_vertex_groups = False
me_025.update()
me_024 = bpy.data.meshes.new('Куб.024')
me_024.from_pydata([(-1.0, -0.9033, -0.9264), (-1.0, -0.8829, 0.8594), (-1.0, 0.8859, -1.182), (-1.0, 0.9251, 1.09), (1.0, -0.9033, -0.9264), (1.0, -0.8829, 0.8594), (1.0, 0.8859, -1.182), (1.0, 0.9251, 1.09)], [], [(0, 1, 3, 2), (2, 3, 7, 6), (6, 7, 5, 4), (4, 5, 1, 0), (2, 6, 4, 0), (7, 3, 1, 5)])
_uv = me_024.uv_layers.new(name='UVКарта')
_uv.uv.foreach_set('vector', [0.375, 0.0, 0.625, 0.0, 0.625, 0.25, 0.375, 0.25, 0.375, 0.25, 0.625, 0.25, 0.625, 0.5, 0.375, 0.5, 0.375, 0.5, 0.625, 0.5, 0.625, 0.75, 0.375, 0.75, 0.375, 0.75, 0.625, 0.75, 0.625, 1.0, 0.375, 1.0, 0.125, 0.5, 0.375, 0.5, 0.375, 0.75, 0.125, 0.75, 0.625, 0.5, 0.875, 0.5, 0.875, 0.75, 0.625, 0.75])
me_024.materials.append(mat_darkstone)
me_024.use_remesh_fix_poles = True
me_024.use_remesh_preserve_attributes = False
me_024.use_mirror_vertex_groups = False
me_024.update()
me_023 = bpy.data.meshes.new('Куб.023')
me_023.from_pydata([(-1.0, -1.0, -1.0), (-1.0, -0.7728, 0.7271), (-1.0, 1.0, -1.0), (-1.0, 0.965, 1.042), (1.0, -1.0, -1.0), (1.0, -0.7728, 0.7271), (1.0, 1.0, -1.0), (1.0, 0.965, 1.042)], [], [(0, 1, 3, 2), (2, 3, 7, 6), (6, 7, 5, 4), (4, 5, 1, 0), (2, 6, 4, 0), (7, 3, 1, 5)])
_uv = me_023.uv_layers.new(name='UVКарта')
_uv.uv.foreach_set('vector', [0.375, 0.0, 0.625, 0.0, 0.625, 0.25, 0.375, 0.25, 0.375, 0.25, 0.625, 0.25, 0.625, 0.5, 0.375, 0.5, 0.375, 0.5, 0.625, 0.5, 0.625, 0.75, 0.375, 0.75, 0.375, 0.75, 0.625, 0.75, 0.625, 1.0, 0.375, 1.0, 0.125, 0.5, 0.375, 0.5, 0.375, 0.75, 0.125, 0.75, 0.625, 0.5, 0.875, 0.5, 0.875, 0.75, 0.625, 0.75])
me_023.materials.append(mat_darkstone)
me_023.use_remesh_fix_poles = True
me_023.use_remesh_preserve_attributes = False
me_023.use_mirror_vertex_groups = False
me_023.update()
me_022 = bpy.data.meshes.new('Куб.022')
me_022.from_pydata([(-1.0, -1.122, -0.6726), (-1.0, -0.9345, 0.8292), (-1.0, 0.5633, -1.093), (-1.0, 0.7091, 1.405), (1.0, -1.122, -0.6726), (1.0, -0.9345, 0.8292), (1.0, 0.5633, -1.093), (1.0, 0.7091, 1.405)], [], [(0, 1, 3, 2), (2, 3, 7, 6), (6, 7, 5, 4), (4, 5, 1, 0), (2, 6, 4, 0), (7, 3, 1, 5)])
_uv = me_022.uv_layers.new(name='UVКарта')
_uv.uv.foreach_set('vector', [0.375, 0.0, 0.625, 0.0, 0.625, 0.25, 0.375, 0.25, 0.375, 0.25, 0.625, 0.25, 0.625, 0.5, 0.375, 0.5, 0.375, 0.5, 0.625, 0.5, 0.625, 0.75, 0.375, 0.75, 0.375, 0.75, 0.625, 0.75, 0.625, 1.0, 0.375, 1.0, 0.125, 0.5, 0.375, 0.5, 0.375, 0.75, 0.125, 0.75, 0.625, 0.5, 0.875, 0.5, 0.875, 0.75, 0.625, 0.75])
me_022.materials.append(mat_darkstone)
me_022.use_remesh_fix_poles = True
me_022.use_remesh_preserve_attributes = False
me_022.use_mirror_vertex_groups = False
me_022.update()
me_029 = bpy.data.meshes.new('Куб.029')
me_029.from_pydata([(-1.0, -1.122, -0.6726), (-1.0, -0.9345, 0.8292), (-1.0, 0.5633, -1.093), (-1.0, 0.7091, 1.405), (1.0, -1.122, -0.6726), (1.0, -0.9345, 0.8292), (1.0, 0.5633, -1.093), (1.0, 0.7091, 1.405)], [], [(0, 1, 3, 2), (2, 3, 7, 6), (6, 7, 5, 4), (4, 5, 1, 0), (2, 6, 4, 0), (7, 3, 1, 5)])
_uv = me_029.uv_layers.new(name='UVКарта')
_uv.uv.foreach_set('vector', [0.375, 0.0, 0.625, 0.0, 0.625, 0.25, 0.375, 0.25, 0.375, 0.25, 0.625, 0.25, 0.625, 0.5, 0.375, 0.5, 0.375, 0.5, 0.625, 0.5, 0.625, 0.75, 0.375, 0.75, 0.375, 0.75, 0.625, 0.75, 0.625, 1.0, 0.375, 1.0, 0.125, 0.5, 0.375, 0.5, 0.375, 0.75, 0.125, 0.75, 0.625, 0.5, 0.875, 0.5, 0.875, 0.75, 0.625, 0.75])
me_029.materials.append(mat_darkstone)
me_029.use_remesh_fix_poles = True
me_029.use_remesh_preserve_attributes = False
me_029.use_mirror_vertex_groups = False
me_029.update()
me_028 = bpy.data.meshes.new('Куб.028')
me_028.from_pydata([(-1.0, -1.0, -1.0), (-1.0, -0.7728, 0.7271), (-1.0, 1.0, -1.0), (-1.0, 0.965, 1.042), (1.0, -1.0, -1.0), (1.0, -0.7728, 0.7271), (1.0, 1.0, -1.0), (1.0, 0.965, 1.042)], [], [(0, 1, 3, 2), (2, 3, 7, 6), (6, 7, 5, 4), (4, 5, 1, 0), (2, 6, 4, 0), (7, 3, 1, 5)])
_uv = me_028.uv_layers.new(name='UVКарта')
_uv.uv.foreach_set('vector', [0.375, 0.0, 0.625, 0.0, 0.625, 0.25, 0.375, 0.25, 0.375, 0.25, 0.625, 0.25, 0.625, 0.5, 0.375, 0.5, 0.375, 0.5, 0.625, 0.5, 0.625, 0.75, 0.375, 0.75, 0.375, 0.75, 0.625, 0.75, 0.625, 1.0, 0.375, 1.0, 0.125, 0.5, 0.375, 0.5, 0.375, 0.75, 0.125, 0.75, 0.625, 0.5, 0.875, 0.5, 0.875, 0.75, 0.625, 0.75])
me_028.materials.append(mat_darkstone)
me_028.use_remesh_fix_poles = True
me_028.use_remesh_preserve_attributes = False
me_028.use_mirror_vertex_groups = False
me_028.update()
me_027 = bpy.data.meshes.new('Куб.027')
me_027.from_pydata([(-1.0, -0.9033, -0.9264), (-1.0, -0.8829, 0.8594), (-1.0, 0.8859, -1.182), (-1.0, 0.9251, 1.09), (1.0, -0.9033, -0.9264), (1.0, -0.8829, 0.8594), (1.0, 0.8859, -1.182), (1.0, 0.9251, 1.09)], [], [(0, 1, 3, 2), (2, 3, 7, 6), (6, 7, 5, 4), (4, 5, 1, 0), (2, 6, 4, 0), (7, 3, 1, 5)])
_uv = me_027.uv_layers.new(name='UVКарта')
_uv.uv.foreach_set('vector', [0.375, 0.0, 0.625, 0.0, 0.625, 0.25, 0.375, 0.25, 0.375, 0.25, 0.625, 0.25, 0.625, 0.5, 0.375, 0.5, 0.375, 0.5, 0.625, 0.5, 0.625, 0.75, 0.375, 0.75, 0.375, 0.75, 0.625, 0.75, 0.625, 1.0, 0.375, 1.0, 0.125, 0.5, 0.375, 0.5, 0.375, 0.75, 0.125, 0.75, 0.625, 0.5, 0.875, 0.5, 0.875, 0.75, 0.625, 0.75])
me_027.materials.append(mat_darkstone)
me_027.use_remesh_fix_poles = True
me_027.use_remesh_preserve_attributes = False
me_027.use_mirror_vertex_groups = False
me_027.update()
me_026 = bpy.data.meshes.new('Куб.026')
me_026.from_pydata([(-1.0, -1.111, -0.7385), (-1.0, -0.9004, 0.9442), (-1.0, 0.5077, -1.097), (-1.0, 0.8101, 1.23), (1.0, -1.111, -0.7385), (1.0, -0.9004, 0.9442), (1.0, 0.5077, -1.097), (1.0, 0.8101, 1.23)], [], [(0, 1, 3, 2), (2, 3, 7, 6), (6, 7, 5, 4), (4, 5, 1, 0), (2, 6, 4, 0), (7, 3, 1, 5)])
_uv = me_026.uv_layers.new(name='UVКарта')
_uv.uv.foreach_set('vector', [0.375, 0.0, 0.625, 0.0, 0.625, 0.25, 0.375, 0.25, 0.375, 0.25, 0.625, 0.25, 0.625, 0.5, 0.375, 0.5, 0.375, 0.5, 0.625, 0.5, 0.625, 0.75, 0.375, 0.75, 0.375, 0.75, 0.625, 0.75, 0.625, 1.0, 0.375, 1.0, 0.125, 0.5, 0.375, 0.5, 0.375, 0.75, 0.125, 0.75, 0.625, 0.5, 0.875, 0.5, 0.875, 0.75, 0.625, 0.75])
me_026.materials.append(mat_darkstone)
me_026.use_remesh_fix_poles = True
me_026.use_remesh_preserve_attributes = False
me_026.use_mirror_vertex_groups = False
me_026.update()
me_033 = bpy.data.meshes.new('Куб.033')
me_033.from_pydata([(-1.0, -1.111, -0.7385), (-1.0, -0.9004, 0.9442), (-1.0, 0.5077, -1.097), (-1.0, 0.8101, 1.23), (1.0, -1.111, -0.7385), (1.0, -0.9004, 0.9442), (1.0, 0.5077, -1.097), (1.0, 0.8101, 1.23)], [], [(0, 1, 3, 2), (2, 3, 7, 6), (6, 7, 5, 4), (4, 5, 1, 0), (2, 6, 4, 0), (7, 3, 1, 5)])
_uv = me_033.uv_layers.new(name='UVКарта')
_uv.uv.foreach_set('vector', [0.375, 0.0, 0.625, 0.0, 0.625, 0.25, 0.375, 0.25, 0.375, 0.25, 0.625, 0.25, 0.625, 0.5, 0.375, 0.5, 0.375, 0.5, 0.625, 0.5, 0.625, 0.75, 0.375, 0.75, 0.375, 0.75, 0.625, 0.75, 0.625, 1.0, 0.375, 1.0, 0.125, 0.5, 0.375, 0.5, 0.375, 0.75, 0.125, 0.75, 0.625, 0.5, 0.875, 0.5, 0.875, 0.75, 0.625, 0.75])
me_033.materials.append(mat_darkstone)
me_033.use_remesh_fix_poles = True
me_033.use_remesh_preserve_attributes = False
me_033.use_mirror_vertex_groups = False
me_033.update()
me_032 = bpy.data.meshes.new('Куб.032')
me_032.from_pydata([(-1.0, -0.9033, -0.9264), (-1.0, -0.8829, 0.8594), (-1.0, 0.8859, -1.182), (-1.0, 0.9251, 1.09), (1.0, -0.9033, -0.9264), (1.0, -0.8829, 0.8594), (1.0, 0.8859, -1.182), (1.0, 0.9251, 1.09)], [], [(0, 1, 3, 2), (2, 3, 7, 6), (6, 7, 5, 4), (4, 5, 1, 0), (2, 6, 4, 0), (7, 3, 1, 5)])
_uv = me_032.uv_layers.new(name='UVКарта')
_uv.uv.foreach_set('vector', [0.375, 0.0, 0.625, 0.0, 0.625, 0.25, 0.375, 0.25, 0.375, 0.25, 0.625, 0.25, 0.625, 0.5, 0.375, 0.5, 0.375, 0.5, 0.625, 0.5, 0.625, 0.75, 0.375, 0.75, 0.375, 0.75, 0.625, 0.75, 0.625, 1.0, 0.375, 1.0, 0.125, 0.5, 0.375, 0.5, 0.375, 0.75, 0.125, 0.75, 0.625, 0.5, 0.875, 0.5, 0.875, 0.75, 0.625, 0.75])
me_032.materials.append(mat_darkstone)
me_032.use_remesh_fix_poles = True
me_032.use_remesh_preserve_attributes = False
me_032.use_mirror_vertex_groups = False
me_032.update()
me_031 = bpy.data.meshes.new('Куб.031')
me_031.from_pydata([(-1.0, -1.0, -1.0), (-1.0, -0.7728, 0.7271), (-1.0, 1.0, -1.0), (-1.0, 0.965, 1.042), (1.0, -1.0, -1.0), (1.0, -0.7728, 0.7271), (1.0, 1.0, -1.0), (1.0, 0.965, 1.042)], [], [(0, 1, 3, 2), (2, 3, 7, 6), (6, 7, 5, 4), (4, 5, 1, 0), (2, 6, 4, 0), (7, 3, 1, 5)])
_uv = me_031.uv_layers.new(name='UVКарта')
_uv.uv.foreach_set('vector', [0.375, 0.0, 0.625, 0.0, 0.625, 0.25, 0.375, 0.25, 0.375, 0.25, 0.625, 0.25, 0.625, 0.5, 0.375, 0.5, 0.375, 0.5, 0.625, 0.5, 0.625, 0.75, 0.375, 0.75, 0.375, 0.75, 0.625, 0.75, 0.625, 1.0, 0.375, 1.0, 0.125, 0.5, 0.375, 0.5, 0.375, 0.75, 0.125, 0.75, 0.625, 0.5, 0.875, 0.5, 0.875, 0.75, 0.625, 0.75])
me_031.materials.append(mat_darkstone)
me_031.use_remesh_fix_poles = True
me_031.use_remesh_preserve_attributes = False
me_031.use_mirror_vertex_groups = False
me_031.update()
me_030 = bpy.data.meshes.new('Куб.030')
me_030.from_pydata([(-1.0, -1.122, -0.6726), (-1.0, -0.9345, 0.8292), (-1.0, 0.5633, -1.093), (-1.0, 0.7091, 1.405), (1.0, -1.122, -0.6726), (1.0, -0.9345, 0.8292), (1.0, 0.5633, -1.093), (1.0, 0.7091, 1.405)], [], [(0, 1, 3, 2), (2, 3, 7, 6), (6, 7, 5, 4), (4, 5, 1, 0), (2, 6, 4, 0), (7, 3, 1, 5)])
_uv = me_030.uv_layers.new(name='UVКарта')
_uv.uv.foreach_set('vector', [0.375, 0.0, 0.625, 0.0, 0.625, 0.25, 0.375, 0.25, 0.375, 0.25, 0.625, 0.25, 0.625, 0.5, 0.375, 0.5, 0.375, 0.5, 0.625, 0.5, 0.625, 0.75, 0.375, 0.75, 0.375, 0.75, 0.625, 0.75, 0.625, 1.0, 0.375, 1.0, 0.125, 0.5, 0.375, 0.5, 0.375, 0.75, 0.125, 0.75, 0.625, 0.5, 0.875, 0.5, 0.875, 0.75, 0.625, 0.75])
me_030.materials.append(mat_darkstone)
me_030.use_remesh_fix_poles = True
me_030.use_remesh_preserve_attributes = False
me_030.use_mirror_vertex_groups = False
me_030.update()
me_045 = bpy.data.meshes.new('Куб.045')
me_045.from_pydata([(0.1711, -0.4268, -1.0), (0.1711, -0.4268, 1.0), (0.1711, 0.4268, -1.0), (0.1711, 0.4268, 1.0), (1.0, -1.0, -1.0), (1.0, -1.0, 1.0), (1.0, 1.0, -1.0), (1.0, 1.0, 1.0)], [], [(0, 1, 3, 2), (2, 3, 7, 6), (6, 7, 5, 4), (4, 5, 1, 0), (2, 6, 4, 0), (7, 3, 1, 5)])
_uv = me_045.uv_layers.new(name='UVКарта')
_uv.uv.foreach_set('vector', [0.375, 0.0, 0.625, 0.0, 0.625, 0.25, 0.375, 0.25, 0.375, 0.25, 0.625, 0.25, 0.625, 0.5, 0.375, 0.5, 0.375, 0.5, 0.625, 0.5, 0.625, 0.75, 0.375, 0.75, 0.375, 0.75, 0.625, 0.75, 0.625, 1.0, 0.375, 1.0, 0.125, 0.5, 0.375, 0.5, 0.375, 0.75, 0.125, 0.75, 0.625, 0.5, 0.875, 0.5, 0.875, 0.75, 0.625, 0.75])
me_045.materials.append(mat_darkstone)
me_045.use_remesh_fix_poles = True
me_045.use_remesh_preserve_attributes = False
me_045.use_mirror_vertex_groups = False
me_045.update()
me_047 = bpy.data.meshes.new('Куб.047')
me_047.from_pydata([(-1.0, -1.0, -1.0), (-1.0, -1.0, 1.0), (-1.0, 1.0, -1.0), (-1.0, 1.0, 1.0), (1.0, -1.0, -1.0), (1.0, -1.0, 1.0), (1.0, 1.0, -1.0), (1.0, 1.0, 1.0)], [], [(0, 1, 3, 2), (2, 3, 7, 6), (6, 7, 5, 4), (4, 5, 1, 0), (2, 6, 4, 0), (7, 3, 1, 5)])
_uv = me_047.uv_layers.new(name='UVКарта')
_uv.uv.foreach_set('vector', [0.375, 0.0, 0.625, 0.0, 0.625, 0.25, 0.375, 0.25, 0.375, 0.25, 0.625, 0.25, 0.625, 0.5, 0.375, 0.5, 0.375, 0.5, 0.625, 0.5, 0.625, 0.75, 0.375, 0.75, 0.375, 0.75, 0.625, 0.75, 0.625, 1.0, 0.375, 1.0, 0.125, 0.5, 0.375, 0.5, 0.375, 0.75, 0.125, 0.75, 0.625, 0.5, 0.875, 0.5, 0.875, 0.75, 0.625, 0.75])
me_047.materials.append(mat_darkstone)
me_047.use_remesh_fix_poles = True
me_047.use_remesh_preserve_attributes = False
me_047.use_mirror_vertex_groups = False
me_047.update()
me_046 = bpy.data.meshes.new('Куб.046')
me_046.from_pydata([(-1.0, -1.0, -1.0), (-1.0, -1.0, 1.0), (-1.0, 1.0, -1.0), (-1.0, 1.0, 1.0), (1.0, -1.0, -1.0), (1.0, -1.0, 1.0), (1.0, 1.0, -1.0), (1.0, 1.0, 1.0)], [], [(0, 1, 3, 2), (2, 3, 7, 6), (6, 7, 5, 4), (4, 5, 1, 0), (2, 6, 4, 0), (7, 3, 1, 5)])
_uv = me_046.uv_layers.new(name='UVКарта')
_uv.uv.foreach_set('vector', [0.375, 0.0, 0.625, 0.0, 0.625, 0.25, 0.375, 0.25, 0.375, 0.25, 0.625, 0.25, 0.625, 0.5, 0.375, 0.5, 0.375, 0.5, 0.625, 0.5, 0.625, 0.75, 0.375, 0.75, 0.375, 0.75, 0.625, 0.75, 0.625, 1.0, 0.375, 1.0, 0.125, 0.5, 0.375, 0.5, 0.375, 0.75, 0.125, 0.75, 0.625, 0.5, 0.875, 0.5, 0.875, 0.75, 0.625, 0.75])
me_046.materials.append(mat_darkstone)
me_046.use_remesh_fix_poles = True
me_046.use_remesh_preserve_attributes = False
me_046.use_mirror_vertex_groups = False
me_046.update()
me_048 = bpy.data.meshes.new('Куб.048')
me_048.from_pydata([(-1.0, -1.0, -1.0), (-1.0, -1.0, 1.0), (-1.0, 1.0, -1.0), (-1.0, 1.0, 1.0), (1.0, -1.0, -1.0), (1.0, -1.0, 1.0), (1.0, 1.0, -1.0), (1.0, 1.0, 1.0)], [], [(0, 1, 3, 2), (2, 3, 7, 6), (6, 7, 5, 4), (4, 5, 1, 0), (2, 6, 4, 0), (7, 3, 1, 5)])
_uv = me_048.uv_layers.new(name='UVКарта')
_uv.uv.foreach_set('vector', [0.375, 0.0, 0.625, 0.0, 0.625, 0.25, 0.375, 0.25, 0.375, 0.25, 0.625, 0.25, 0.625, 0.5, 0.375, 0.5, 0.375, 0.5, 0.625, 0.5, 0.625, 0.75, 0.375, 0.75, 0.375, 0.75, 0.625, 0.75, 0.625, 1.0, 0.375, 1.0, 0.125, 0.5, 0.375, 0.5, 0.375, 0.75, 0.125, 0.75, 0.625, 0.5, 0.875, 0.5, 0.875, 0.75, 0.625, 0.75])
me_048.materials.append(mat_darkstone)
me_048.use_remesh_fix_poles = True
me_048.use_remesh_preserve_attributes = False
me_048.use_mirror_vertex_groups = False
me_048.update()
me_049 = bpy.data.meshes.new('Куб.049')
me_049.from_pydata([(-1.0, -1.0, -1.0), (-1.0, -1.0, 1.0), (-1.0, 1.0, -1.0), (-1.0, 1.0, 1.0), (1.0, -1.0, -1.0), (1.0, -1.0, 1.0), (1.0, 1.0, -1.0), (1.0, 1.0, 1.0)], [], [(0, 1, 3, 2), (2, 3, 7, 6), (6, 7, 5, 4), (4, 5, 1, 0), (2, 6, 4, 0), (7, 3, 1, 5)])
_uv = me_049.uv_layers.new(name='UVКарта')
_uv.uv.foreach_set('vector', [0.375, 0.0, 0.625, 0.0, 0.625, 0.25, 0.375, 0.25, 0.375, 0.25, 0.625, 0.25, 0.625, 0.5, 0.375, 0.5, 0.375, 0.5, 0.625, 0.5, 0.625, 0.75, 0.375, 0.75, 0.375, 0.75, 0.625, 0.75, 0.625, 1.0, 0.375, 1.0, 0.125, 0.5, 0.375, 0.5, 0.375, 0.75, 0.125, 0.75, 0.625, 0.5, 0.875, 0.5, 0.875, 0.75, 0.625, 0.75])
me_049.materials.append(mat_darkstone)
me_049.use_remesh_fix_poles = True
me_049.use_remesh_preserve_attributes = False
me_049.use_mirror_vertex_groups = False
me_049.update()
me_003_1 = bpy.data.meshes.new('Плоскость.003')
me_003_1.from_pydata([(-1.0, -0.7976, 0.0), (1.0, -0.7976, 0.0), (-1.0, 1.0, 0.0), (1.0, 1.0, 0.0), (-2.569, -0.7976, 0.04106), (-2.569, 1.0, 0.04106), (-1.0, -2.97, -0.0792), (1.0, -2.97, -0.0792)], [], [(0, 1, 3, 2), (0, 2, 5, 4), (1, 0, 6, 7)])
_uv = me_003_1.uv_layers.new(name='UVКарта')
_uv.uv.foreach_set('vector', [0.0, 0.0, 1.0, 0.0, 1.0, 1.0, 0.0, 1.0, 0.0, 0.0, 0.0, 1.0, 0.0, 1.0, 0.0, 0.0, 1.0, 0.0, 0.0, 0.0, 0.0, 0.0, 1.0, 0.0])
me_003_1.materials.append(mat_darkstone)
me_003_1.use_remesh_fix_poles = True
me_003_1.use_remesh_preserve_attributes = False
me_003_1.use_mirror_vertex_groups = False
me_003_1.update()
me_004_1 = bpy.data.meshes.new('Плоскость.004')
me_004_1.from_pydata([(-1.0, -0.7976, 0.0), (1.0, -0.7976, 0.0), (-1.0, 1.0, 0.0), (1.0, 1.0, 0.0), (-2.569, -0.7976, 0.04106), (-2.569, 1.0, 0.04106), (-1.0, -2.97, -0.0792), (1.0, -2.97, -0.0792)], [], [(0, 1, 3, 2), (0, 2, 5, 4), (1, 0, 6, 7)])
_uv = me_004_1.uv_layers.new(name='UVКарта')
_uv.uv.foreach_set('vector', [0.0, 0.0, 1.0, 0.0, 1.0, 1.0, 0.0, 1.0, 0.0, 0.0, 0.0, 1.0, 0.0, 1.0, 0.0, 0.0, 1.0, 0.0, 0.0, 0.0, 0.0, 0.0, 1.0, 0.0])
me_004_1.materials.append(mat_darkstone_001)
me_004_1.use_remesh_fix_poles = True
me_004_1.use_remesh_preserve_attributes = False
me_004_1.use_mirror_vertex_groups = False
me_004_1.update()

# ---- objects
ob_001 = bpy.data.objects.new('Точечный источник.001', light_001)
ob_cube = bpy.data.objects.new('Cube', me_cube_004)
ob_x = bpy.data.objects.new('Куб', me_x)
ob_001_1 = bpy.data.objects.new('Куб.001', me_001)
ob_003 = bpy.data.objects.new('Куб.003', me_003)
ob_002 = bpy.data.objects.new('Куб.002', me_002)
ob_006 = bpy.data.objects.new('Куб.006', me_006)
ob_005 = bpy.data.objects.new('Куб.005', me_005)
ob_004 = bpy.data.objects.new('Куб.004', me_004)
ob_034 = bpy.data.objects.new('Куб.034', me_034)
ob_035 = bpy.data.objects.new('Куб.035', me_035)
ob_036 = bpy.data.objects.new('Куб.036', me_036)
ob_037 = bpy.data.objects.new('Куб.037', me_037)
ob_038 = bpy.data.objects.new('Куб.038', me_038)
ob_039 = bpy.data.objects.new('Куб.039', me_039)
ob_044 = bpy.data.objects.new('Куб.044', me_044)
ob_043 = bpy.data.objects.new('Куб.043', me_043)
ob_042 = bpy.data.objects.new('Куб.042', me_042)
ob_041 = bpy.data.objects.new('Куб.041', me_041)
ob_040 = bpy.data.objects.new('Куб.040', me_040)
ob_x_1 = bpy.data.objects.new('Плоскость', me_x_1)
ob_001_2 = bpy.data.objects.new('Плоскость.001', me_001_1)
ob_007 = bpy.data.objects.new('Куб.007', me_007)
ob_008 = bpy.data.objects.new('Куб.008', me_008)
ob_009 = bpy.data.objects.new('Куб.009', me_009)
ob_010 = bpy.data.objects.new('Куб.010', me_010)
ob_011 = bpy.data.objects.new('Куб.011', me_011)
ob_012 = bpy.data.objects.new('Куб.012', me_012)
ob_013 = bpy.data.objects.new('Куб.013', me_013)
ob_014 = bpy.data.objects.new('Куб.014', me_014)
ob_015 = bpy.data.objects.new('Куб.015', me_015)
ob_016 = bpy.data.objects.new('Куб.016', me_016)
ob_021 = bpy.data.objects.new('Куб.021', me_021)
ob_020 = bpy.data.objects.new('Куб.020', me_020)
ob_019 = bpy.data.objects.new('Куб.019', me_019)
ob_018 = bpy.data.objects.new('Куб.018', me_018)
ob_017 = bpy.data.objects.new('Куб.017', me_017)
ob_025 = bpy.data.objects.new('Куб.025', me_025)
ob_024 = bpy.data.objects.new('Куб.024', me_024)
ob_023 = bpy.data.objects.new('Куб.023', me_023)
ob_022 = bpy.data.objects.new('Куб.022', me_022)
ob_029 = bpy.data.objects.new('Куб.029', me_029)
ob_028 = bpy.data.objects.new('Куб.028', me_028)
ob_027 = bpy.data.objects.new('Куб.027', me_027)
ob_026 = bpy.data.objects.new('Куб.026', me_026)
ob_033 = bpy.data.objects.new('Куб.033', me_033)
ob_032 = bpy.data.objects.new('Куб.032', me_032)
ob_031 = bpy.data.objects.new('Куб.031', me_031)
ob_030 = bpy.data.objects.new('Куб.030', me_030)
ob_045 = bpy.data.objects.new('Куб.045', me_045)
ob_047 = bpy.data.objects.new('Куб.047', me_047)
ob_046 = bpy.data.objects.new('Куб.046', me_046)
ob_048 = bpy.data.objects.new('Куб.048', me_048)
ob_049 = bpy.data.objects.new('Куб.049', me_049)
ob_002_1 = bpy.data.objects.new('Плоскость.002', me_003_1)
ob_003_1 = bpy.data.objects.new('Плоскость.003', me_004_1)

# ---- transforms, parenting, visibility, modifiers, constraints
ob_001.location = (0.4804, 1.012, 1.501)
ob_001.lineart.crease_threshold = 0.0
ob_cube.location = (0.4744, -1.027, 0.9091)
ob_cube.lineart.crease_threshold = 0.0
ob_x.location = (0.4763, 0.00756, 3.769)
ob_x.rotation_euler = (0.0, -0.0, 1.571)
ob_x.scale = (0.1088, 0.9687, 0.03323)
ob_x.lineart.crease_threshold = 0.0
ob_001_1.location = (0.4763, 1.568, 3.769)
ob_001_1.rotation_euler = (0.0, -0.0, 1.571)
ob_001_1.scale = (0.1088, 0.9687, 0.03323)
ob_001_1.lineart.crease_threshold = 0.0
ob_003.location = (1.49, 0.7912, 3.769)
ob_003.rotation_euler = (0.0, -0.0, 3.142)
ob_003.scale = (0.1088, 0.8862, 0.03323)
ob_003.lineart.crease_threshold = 0.0
ob_002.location = (-0.5216, 0.7843, 3.769)
ob_002.rotation_euler = (0.0, -0.0, 3.142)
ob_002.scale = (0.1088, 0.7792, 0.03323)
ob_002.lineart.crease_threshold = 0.0
ob_006.location = (0.4763, -1.892, 2.068)
ob_006.rotation_euler = (0.0, -0.0, 1.571)
ob_006.scale = (0.1088, 0.9687, 0.03323)
ob_006.lineart.crease_threshold = 0.0
ob_005.location = (-0.3946, -0.9327, 2.068)
ob_005.rotation_euler = (0.0, -0.0, 3.142)
ob_005.scale = (0.1088, 0.9591, 0.03323)
ob_005.lineart.crease_threshold = 0.0
ob_004.location = (1.338, -0.9465, 2.068)
ob_004.rotation_euler = (0.0, -0.0, 3.142)
ob_004.scale = (0.1088, 0.9761, 0.03323)
ob_004.lineart.crease_threshold = 0.0
ob_034.location = (-2.267, 0.9009, 1.381)
ob_034.scale = (0.4828, -0.0623, -0.0623)
ob_034.lineart.crease_threshold = 0.0
ob_035.location = (0.1911, 0.02565, 2.197)
ob_035.rotation_euler = (1.571, 0.0, 3.142)
ob_035.scale = (0.0837, 0.5913, 0.01505)
ob_035.lineart.crease_threshold = 0.0
ob_036.location = (0.3745, 0.02565, 2.197)
ob_036.rotation_euler = (1.571, 0.0, 3.142)
ob_036.scale = (0.0837, 0.5913, 0.01505)
ob_036.lineart.crease_threshold = 0.0
ob_037.location = (0.5814, 0.02565, 2.197)
ob_037.rotation_euler = (1.571, 0.0, 3.142)
ob_037.scale = (0.0837, 0.5913, 0.01505)
ob_037.lineart.crease_threshold = 0.0
ob_038.location = (0.7721, 0.02565, 2.197)
ob_038.rotation_euler = (1.571, 0.0, 3.142)
ob_038.scale = (0.0837, 0.5913, 0.01505)
ob_038.lineart.crease_threshold = 0.0
ob_039.location = (0.5814, 0.008951, 1.872)
ob_039.rotation_euler = (1.571, 1.571, 3.142)
ob_039.scale = (0.0837, 0.5913, 0.01505)
ob_039.lineart.crease_threshold = 0.0
ob_044.location = (-0.4748, -0.696, 0.4928)
ob_044.rotation_euler = (1.571, -0.0, 1.573)
ob_044.scale = (0.09301, 0.6571, 0.01673)
ob_044.lineart.crease_threshold = 0.0
ob_043.location = (-0.4743, -0.8997, 0.4928)
ob_043.rotation_euler = (1.571, -0.0, 1.573)
ob_043.scale = (0.09301, 0.6571, 0.01673)
ob_043.lineart.crease_threshold = 0.0
ob_042.location = (-0.4737, -1.13, 0.4928)
ob_042.rotation_euler = (1.571, -0.0, 1.573)
ob_042.scale = (0.09301, 0.6571, 0.01673)
ob_042.lineart.crease_threshold = 0.0
ob_041.location = (-0.4732, -1.342, 0.4928)
ob_041.rotation_euler = (1.571, -0.0, 1.573)
ob_041.scale = (0.09301, 0.6571, 0.01673)
ob_041.lineart.crease_threshold = 0.0
ob_040.location = (-0.4923, -1.13, 0.1323)
ob_040.rotation_euler = (-0.002428, 1.571, 0.0)
ob_040.scale = (0.09301, 0.6571, 0.01673)
ob_040.lineart.crease_threshold = 0.0
ob_x_1.location = (0.4966, -0.8879, 1.747)
ob_x_1.scale = (0.8477, 0.9882, 0.8477)
ob_x_1.lineart.crease_threshold = 0.0
ob_001_2.location = (-1.061, 0.7491, 1.747)
ob_001_2.scale = (0.8477, 0.9882, 0.8477)
ob_001_2.lineart.crease_threshold = 0.0
ob_007.location = (-1.624, 1.285, 0.9946)
ob_007.scale = (0.2155, 0.345, 0.1238)
ob_007.lineart.crease_threshold = 0.0
ob_008.location = (-1.624, 0.8083, 0.7078)
ob_008.scale = (0.2155, 0.345, 0.1238)
ob_008.lineart.crease_threshold = 0.0
ob_009.location = (-0.2345, -1.848, 0.1276)
ob_009.rotation_euler = (0.0, 0.0, 1.571)
ob_009.scale = (0.2155, 0.345, 0.1238)
ob_009.lineart.crease_threshold = 0.0
ob_010.location = (-0.2192, 1.416, 3.019)
ob_010.rotation_euler = (0.0, 0.0, 1.571)
ob_010.scale = (0.2155, 0.345, 0.1238)
ob_010.lineart.crease_threshold = 0.0
ob_011.location = (-1.508, 1.432, 0.7059)
ob_011.rotation_euler = (0.0, 0.0, 1.571)
ob_011.scale = (0.2155, 0.345, 0.1238)
ob_011.lineart.crease_threshold = 0.0
ob_012.location = (-0.5312, -0.6109, 0.8961)
ob_012.rotation_euler = (0.5102, -0.0, 0.0)
ob_012.scale = (0.05562, 0.07595, 0.1704)
ob_012.lineart.crease_threshold = 0.0
ob_013.location = (-0.5312, -0.8804, 1.127)
ob_013.rotation_euler = (1.215, -0.0, 0.0)
ob_013.scale = (0.05562, 0.07595, 0.1704)
ob_013.lineart.crease_threshold = 0.0
ob_014.location = (-0.5312, -0.5497, -0.03616)
ob_014.rotation_euler = (0.02884, -0.0, 0.0)
ob_014.scale = (0.05562, 0.07592, 0.07073)
ob_014.lineart.crease_threshold = 0.0
ob_015.location = (-0.5312, -0.5549, 0.2188)
ob_015.rotation_euler = (0.02884, -0.0, 0.0)
ob_015.scale = (0.05562, 0.07595, 0.1704)
ob_015.lineart.crease_threshold = 0.0
ob_016.location = (-0.5312, -0.5549, 0.5706)
ob_016.rotation_euler = (0.02884, -0.0, 0.0)
ob_016.scale = (0.05562, 0.07595, 0.1704)
ob_016.lineart.crease_threshold = 0.0
ob_021.location = (-0.5305, -1.453, 0.8961)
ob_021.rotation_euler = (0.5102, -0.0, 3.142)
ob_021.scale = (0.05562, 0.07595, 0.1704)
ob_021.lineart.crease_threshold = 0.0
ob_020.location = (-0.541, -1.184, 1.127)
ob_020.rotation_euler = (1.215, -0.0, 3.142)
ob_020.scale = (0.05562, 0.07595, 0.1704)
ob_020.lineart.crease_threshold = 0.0
ob_019.location = (-0.5281, -1.514, -0.03616)
ob_019.rotation_euler = (0.02884, -0.0, 3.142)
ob_019.scale = (0.05562, 0.07592, 0.07073)
ob_019.lineart.crease_threshold = 0.0
ob_018.location = (-0.5283, -1.509, 0.2188)
ob_018.rotation_euler = (0.02884, -0.0, 3.142)
ob_018.scale = (0.05562, 0.07595, 0.1704)
ob_018.lineart.crease_threshold = 0.0
ob_017.location = (-0.5283, -1.509, 0.5706)
ob_017.rotation_euler = (0.0, -0.0, 3.142)
ob_017.scale = (0.05562, 0.07595, 0.1704)
ob_017.lineart.crease_threshold = 0.0
ob_025.location = (0.2118, -2.024, 1.299)
ob_025.rotation_euler = (0.5102, -0.0, 1.578)
ob_025.scale = (0.05562, 0.04899, 0.1099)
ob_025.lineart.crease_threshold = 0.0
ob_024.location = (0.3855, -2.022, 1.448)
ob_024.rotation_euler = (1.215, -0.0, 1.578)
ob_024.scale = (0.05562, 0.04898, 0.1099)
ob_024.lineart.crease_threshold = 0.0
ob_023.location = (0.5814, -2.03, 1.448)
ob_023.rotation_euler = (1.215, 0.0, 4.719)
ob_023.scale = (0.05562, 0.04898, 0.1099)
ob_023.lineart.crease_threshold = 0.0
ob_022.location = (0.755, -2.017, 1.299)
ob_022.rotation_euler = (0.5102, 0.0, 4.719)
ob_022.scale = (0.05562, 0.04899, 0.1099)
ob_022.lineart.crease_threshold = 0.0
ob_029.location = (-0.9602, -0.02922, 1.187)
ob_029.rotation_euler = (0.5102, 0.0, 4.719)
ob_029.scale = (0.0437, 0.03849, 0.08637)
ob_029.lineart.crease_threshold = 0.0
ob_028.location = (-1.097, -0.0389, 1.304)
ob_028.rotation_euler = (1.215, 0.0, 4.719)
ob_028.scale = (0.0437, 0.03849, 0.08637)
ob_028.lineart.crease_threshold = 0.0
ob_027.location = (-1.251, -0.03287, 1.304)
ob_027.rotation_euler = (1.215, -0.0, 1.578)
ob_027.scale = (0.0437, 0.03849, 0.08637)
ob_027.lineart.crease_threshold = 0.0
ob_026.location = (-1.387, -0.03432, 1.187)
ob_026.rotation_euler = (0.5102, -0.0, 1.578)
ob_026.scale = (0.0437, 0.03849, 0.08637)
ob_026.lineart.crease_threshold = 0.0
ob_033.location = (-0.532, 1.032, 2.542)
ob_033.rotation_euler = (0.5102, -0.0, 0.0)
ob_033.scale = (0.03716, 0.04701, 0.1113)
ob_033.lineart.crease_threshold = 0.0
ob_032.location = (-0.532, 0.8693, 2.696)
ob_032.rotation_euler = (1.215, -0.0, 0.0)
ob_032.scale = (0.03716, 0.05016, 0.1041)
ob_032.lineart.crease_threshold = 0.0
ob_031.location = (-0.5385, 0.6862, 2.696)
ob_031.rotation_euler = (1.215, -0.0, 3.142)
ob_031.scale = (0.03716, 0.05016, 0.1041)
ob_031.lineart.crease_threshold = 0.0
ob_030.location = (-0.5315, 0.5239, 2.542)
ob_030.rotation_euler = (0.5102, -0.0, 3.142)
ob_030.scale = (0.03716, 0.04701, 0.1113)
ob_030.lineart.crease_threshold = 0.0
ob_045.location = (-1.167, -1.008, -0.1071)
ob_045.scale = (1.0, 1.0, 0.1124)
ob_045.lineart.crease_threshold = 0.0
ob_047.location = (-0.3361, 0.2468, 2.847)
ob_047.rotation_euler = (0.0, 0.0, 3.147)
ob_047.scale = (0.2155, 0.345, 0.1238)
ob_047.lineart.crease_threshold = 0.0
ob_046.location = (-0.2192, 0.1558, 3.133)
ob_046.rotation_euler = (0.0, 0.0, 1.571)
ob_046.scale = (0.2155, 0.345, 0.1238)
ob_046.lineart.crease_threshold = 0.0
ob_048.location = (1.157, -1.848, 1.617)
ob_048.rotation_euler = (0.0, 0.0, 1.571)
ob_048.scale = (0.2155, 0.345, 0.1238)
ob_048.lineart.crease_threshold = 0.0
ob_049.location = (1.306, -1.728, 1.338)
ob_049.rotation_euler = (0.0, 0.0, 3.142)
ob_049.scale = (0.2155, 0.345, 0.1238)
ob_049.lineart.crease_threshold = 0.0
ob_002_1.location = (0.5242, 0.7013, 0.0)
ob_002_1.scale = (0.8846, 0.8846, 0.8846)
ob_002_1.lineart.crease_threshold = 0.0
ob_003_1.location = (0.5242, 0.7013, 1.685)
ob_003_1.scale = (0.8846, 0.8846, 0.8846)
ob_003_1.lineart.crease_threshold = 0.0

# ---- collection membership
col_collection.objects.link(ob_001)
col_stone.objects.link(ob_cube)
col_wood.objects.link(ob_x)
col_wood.objects.link(ob_001_1)
col_wood.objects.link(ob_003)
col_wood.objects.link(ob_002)
col_wood.objects.link(ob_006)
col_wood.objects.link(ob_005)
col_wood.objects.link(ob_004)
col_wood.objects.link(ob_034)
col_wood.objects.link(ob_035)
col_wood.objects.link(ob_036)
col_wood.objects.link(ob_037)
col_wood.objects.link(ob_038)
col_wood.objects.link(ob_039)
col_wood.objects.link(ob_044)
col_wood.objects.link(ob_043)
col_wood.objects.link(ob_042)
col_wood.objects.link(ob_041)
col_wood.objects.link(ob_040)
col_wood.objects.link(ob_x_1)
col_wood.objects.link(ob_001_2)
col_darkstone.objects.link(ob_007)
col_darkstone.objects.link(ob_008)
col_darkstone.objects.link(ob_009)
col_darkstone.objects.link(ob_010)
col_darkstone.objects.link(ob_011)
col_darkstone.objects.link(ob_012)
col_darkstone.objects.link(ob_013)
col_darkstone.objects.link(ob_014)
col_darkstone.objects.link(ob_015)
col_darkstone.objects.link(ob_016)
col_darkstone.objects.link(ob_021)
col_darkstone.objects.link(ob_020)
col_darkstone.objects.link(ob_019)
col_darkstone.objects.link(ob_018)
col_darkstone.objects.link(ob_017)
col_darkstone.objects.link(ob_025)
col_darkstone.objects.link(ob_024)
col_darkstone.objects.link(ob_023)
col_darkstone.objects.link(ob_022)
col_darkstone.objects.link(ob_029)
col_darkstone.objects.link(ob_028)
col_darkstone.objects.link(ob_027)
col_darkstone.objects.link(ob_026)
col_darkstone.objects.link(ob_033)
col_darkstone.objects.link(ob_032)
col_darkstone.objects.link(ob_031)
col_darkstone.objects.link(ob_030)
col_darkstone.objects.link(ob_045)
col_darkstone.objects.link(ob_047)
col_darkstone.objects.link(ob_046)
col_darkstone.objects.link(ob_048)
col_darkstone.objects.link(ob_049)
col_grass.objects.link(ob_002_1)
col_grass.objects.link(ob_003_1)

# ---- scene / render settings (as saved in the file)
scene.frame_start = 1; scene.frame_end = 250; scene.frame_set(3)
scene.render.engine = 'CYCLES'
scene.cycles.use_denoising = False
scene.cycles.samples = 256
scene.cycles.sampling_pattern = 'TABULATED_SOBOL'
scene.cycles.use_adaptive_sampling = False
scene.cycles.use_light_tree = False
scene.view_settings.view_transform = 'Filmic'
bpy.context.view_layer.update()

# ---- added for rendering (the .blend has no active camera): camera
cam_auto = bpy.data.cameras.new('AutoCamera')
cam_auto.lens = 50.0
cam_auto.sensor_width = 36.0
cam_auto.clip_end = 1000.0
ob_auto_camera = bpy.data.objects.new('AutoCamera', cam_auto)
scene.collection.objects.link(ob_auto_camera)
ob_auto_camera.location = (6.04888, -8.05482, 7.09175)
ob_auto_camera.rotation_euler = (1.09748, -7.21219e-08, 0.694738)
scene.camera = ob_auto_camera
bpy.context.view_layer.update()
